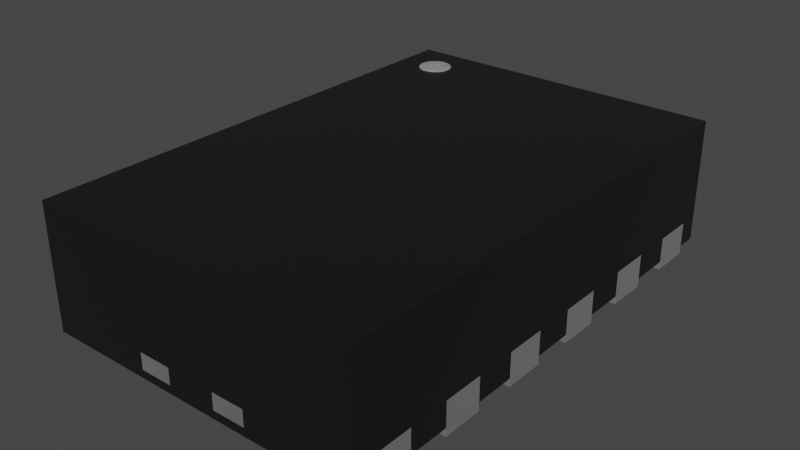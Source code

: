 # Source: WSON-12-1EP_2x3mm_P0.5mm.blend  (saved by Blender 3.2.14; exported with 4.5.12 LTS)
import bpy
from mathutils import Matrix  # noqa: F401  (used for matrix-valued properties, if any)

bpy.ops.wm.read_factory_settings(use_empty=True)
scene = bpy.context.scene
scene.name = 'Scene'

# ---- collections
col_collection = bpy.data.collections.new('Collection'); scene.collection.children.link(col_collection)

# ---- materials (node trees are filled in below, after node groups)
mat_plastic_chip = bpy.data.materials.new('plastic_chip')
mat_plastic_chip.preview_render_type = 'CUBE'
mat_metal_pins = bpy.data.materials.new('metal_pins')
mat_metal_pins.preview_render_type = 'CUBE'
mat_white_markings = bpy.data.materials.new('white_markings')
mat_white_markings.preview_render_type = 'FLAT'

# ---- material node trees
mat_plastic_chip.use_nodes = True; mat_plastic_chip.node_tree.nodes.clear()
_N = mat_plastic_chip.node_tree.nodes; _L = mat_plastic_chip.node_tree.links
n0 = _N.new('ShaderNodeBsdfPrincipled'); n0.name = 'Principled BSDF'; n0.location = (10, 300)
n0.distribution = 'GGX'
n0.subsurface_method = 'BURLEY'
n0.inputs[0].default_value = (0.009312, 0.009312, 0.009312, 1.0)
n0.inputs[1].default_value = 0.1372
n0.inputs[2].default_value = 0.3706
n0.inputs[3].default_value = 1.45
n0.inputs[27].default_value = (0.0, 0.0, 0.0, 1.0)
n0.inputs[28].default_value = 1.0
n1 = _N.new('ShaderNodeOutputMaterial'); n1.name = 'Material Output'; n1.location = (300, 300)
n2 = _N.new('ShaderNodeTexNoise'); n2.name = 'Noise Texture'; n2.location = (-893, 54)
n2.inputs[2].default_value = 200.0
n2.inputs[3].default_value = 3.6
n2.inputs[4].default_value = 0.8375
n3 = _N.new('ShaderNodeBump'); n3.name = 'Bump'; n3.location = (-604, -53)
n3.inputs[0].default_value = 0.08
n3.inputs[1].default_value = 1.0
n3.inputs[2].default_value = 1.0
_L.new(n0.outputs[0], n1.inputs[0])
_L.new(n2.outputs[0], n3.inputs[3])
_L.new(n3.outputs[0], n0.inputs[5])
n1.is_active_output = True
mat_metal_pins.use_nodes = True; mat_metal_pins.node_tree.nodes.clear()
_N = mat_metal_pins.node_tree.nodes; _L = mat_metal_pins.node_tree.links
n0 = _N.new('ShaderNodeMapping'); n0.name = 'Mapping'; n0.location = (-1447, -91)
n0.inputs[3].default_value = (4.8, 1.2, 1.1)
n1 = _N.new('ShaderNodeBsdfPrincipled'); n1.name = 'Principled BSDF'; n1.location = (-560, 254)
n1.distribution = 'GGX'
n1.subsurface_method = 'BURLEY'
n1.inputs[1].default_value = 0.7818
n1.inputs[2].default_value = 0.2886
n1.inputs[3].default_value = 1.45
n1.inputs[13].default_value = 0.0
n1.inputs[27].default_value = (0.0, 0.0, 0.0, 1.0)
n1.inputs[28].default_value = 1.0
n2 = _N.new('ShaderNodeOutputMaterial'); n2.name = 'Material Output.002'; n2.location = (-205, 253)
n2.width = 213
n3 = _N.new('ShaderNodeTexNoise'); n3.name = 'Noise Texture.002'; n3.location = (-1228, -73)
n3.inputs[2].default_value = 0.1
n3.inputs[3].default_value = 7.0
n3.inputs[4].default_value = 0.6
n3.inputs[8].default_value = 0.4
n4 = _N.new('ShaderNodeTexCoord'); n4.name = 'Texture Coordinate'; n4.location = (-1636, -116)
n5 = _N.new('ShaderNodeMix'); n5.name = 'Mix.001'; n5.location = (-921, 45)
n5.data_type = 'RGBA'
n5.inputs[6].default_value = (0.9398, 0.9547, 1.0, 1.0)
n5.inputs[7].default_value = (0.13, 0.1259, 0.1359, 1.0)
n6 = _N.new('ShaderNodeBump'); n6.name = 'Bump.001'; n6.location = (-1001, -227)
n6.inputs[0].default_value = 0.05
n6.inputs[1].default_value = 0.01
n6.inputs[2].default_value = 1.0
_L.new(n1.outputs[0], n2.inputs[0])
_L.new(n3.outputs[0], n6.inputs[3])
_L.new(n0.outputs[0], n3.inputs[0])
_L.new(n3.outputs[0], n5.inputs[0])
_L.new(n4.outputs[3], n0.inputs[0])
_L.new(n5.outputs[2], n1.inputs[0])
_L.new(n6.outputs[0], n1.inputs[5])
n2.is_active_output = True
mat_white_markings.use_nodes = True; mat_white_markings.node_tree.nodes.clear()
_N = mat_white_markings.node_tree.nodes; _L = mat_white_markings.node_tree.links
n0 = _N.new('ShaderNodeOutputMaterial'); n0.name = 'Material Output'; n0.location = (300, 300)
n1 = _N.new('ShaderNodeBsdfPrincipled'); n1.name = 'Principled BSDF'; n1.location = (-34, 272)
n1.distribution = 'GGX'
n1.subsurface_method = 'BURLEY'
n1.inputs[1].default_value = 0.02
n1.inputs[2].default_value = 0.4636
n1.inputs[3].default_value = 1.4
n1.inputs[8].default_value = 1.0
n1.inputs[10].default_value = 0.3682
n1.inputs[13].default_value = 0.6591
n1.inputs[18].default_value = 0.2318
n1.inputs[20].default_value = 0.6709
n1.inputs[24].default_value = 0.1191
n1.inputs[27].default_value = (0.0, 0.0, 0.0, 1.0)
n1.inputs[28].default_value = 1.0
n2 = _N.new('ShaderNodeMapping'); n2.name = 'Mapping'; n2.location = (-1010, 265)
n2.inputs[3].default_value = (3.0, 1.0, 1.0)
n3 = _N.new('ShaderNodeTexCoord'); n3.name = 'Texture Coordinate'; n3.location = (-1250, 180)
n4 = _N.new('ShaderNodeBump'); n4.name = 'Bump'; n4.location = (-376, -99)
n4.inputs[0].default_value = 0.05
n4.inputs[1].default_value = 1.0
n4.inputs[2].default_value = 1.0
n5 = _N.new('ShaderNodeTexNoise'); n5.name = 'Noise Texture'; n5.location = (-662, 176)
n5.inputs[2].default_value = 88.0
n5.inputs[3].default_value = 10.8
n5.inputs[4].default_value = 0.9167
n5.inputs[8].default_value = 1.6
n6 = _N.new('ShaderNodeValToRGB'); n6.name = 'ColorRamp'; n6.location = (-354, 186)
while len(n6.color_ramp.elements) > 1: n6.color_ramp.elements.remove(n6.color_ramp.elements[-1])
n6.color_ramp.elements[0].position = 0.0; n6.color_ramp.elements[0].color = (0.2596, 0.2596, 0.2596, 1.0)
_e = n6.color_ramp.elements.new(1.0); _e.color = (0.6303, 0.6303, 0.6303, 1.0)
n7 = _N.new('ShaderNodeMix'); n7.name = 'Mix'; n7.location = (-204, 152)
n7.data_type = 'RGBA'
n7.inputs[0].default_value = 0.3682
n7.inputs[7].default_value = (0.2525, 0.2525, 0.2525, 1.0)
_L.new(n5.outputs[0], n6.inputs[0])
_L.new(n1.outputs[0], n0.inputs[0])
_L.new(n3.outputs[2], n2.inputs[0])
_L.new(n2.outputs[0], n5.inputs[0])
_L.new(n5.outputs[0], n4.inputs[3])
_L.new(n4.outputs[0], n1.inputs[5])
_L.new(n6.outputs[0], n7.inputs[6])
_L.new(n7.outputs[2], n1.inputs[0])
n0.is_active_output = True

# ---- world
world_world = bpy.data.worlds.new('World'); scene.world = world_world
world_world.use_nodes = True; world_world.node_tree.nodes.clear()
_N = world_world.node_tree.nodes; _L = world_world.node_tree.links
n0 = _N.new('ShaderNodeOutputWorld'); n0.name = 'World Output'; n0.location = (300, 300)
n1 = _N.new('ShaderNodeBackground'); n1.name = 'Background'; n1.location = (10, 300)
n1.inputs[0].default_value = (0.05088, 0.05088, 0.05088, 1.0)
_L.new(n1.outputs[0], n0.inputs[0])
n0.is_active_output = True
world_world.color = (0.05088, 0.05088, 0.05088)
world_world.use_sun_shadow = False
world_world.sun_shadow_jitter_overblur = 0.0

# ---- meshes
me_shape_9_indexedfaceset = bpy.data.meshes.new('SHAPE_9_IndexedFaceSet')
me_shape_9_indexedfaceset.from_pydata([(-0.5, -1.325, 0.1), (-1.0, -1.125, 0.2), (-0.3, 1.325, 0.1), (1.0, 1.125, 0.2), (0.7, 1.125, 0.2), (1.0, 1.375, 0.2), (0.7, 0.625, 0.2), (0.7, 0.125, 0.2), (0.7, 0.375, 0.2), (1.0, 0.375, 0.2), (1.0, -0.125, 0.2), (0.7, -0.875, 0.2), (0.7, -1.125, 0.2), (0.7, -1.375, 0.2), (1.0, -1.375, 0.2), (-0.7, -1.125, 0.2), (-0.7, -1.375, 0.2), (-0.7, -0.875, 0.2), (-0.7, -0.625, 0.2), (-1.0, -0.875, 0.2), (-0.7, -0.125, 0.2), (-1.0, -0.125, 0.2), (-1.0, -0.375, 0.2), (-1.0, 0.125, 0.2), (-1.0, 0.375, 0.2), (-0.7, 0.125, 0.2), (-0.7, 1.375, 0.2), (-0.7, 1.125, 0.2), (-1.0, 1.375, 0.2), (-0.15, 1.375, 0.1), (-0.35, 1.5, 0.2), (0.5, 1.325, -2.58e-07), (-0.3, 1.325, -2.58e-07), (-0.5, 1.125, 0.1), (-0.5, -1.325, 2.58e-07), (0.5, -1.325, 0.1), (-0.5, 1.125, -2.19e-07), (0.5, -1.325, 2.58e-07), (-0.15, -1.5, 0.2), (-0.35, -1.5, 0.2), (0.35, 1.5, 0.1), (0.35, -1.5, 0.2), (-0.15, -1.5, 0.1), (0.35, 1.5, 0.2), (0.15, -1.5, 0.1), (0.35, -1.5, 0.1), (0.15, 1.5, 0.2), (-1.0, 1.375, -2.677e-07), (-1.0, 1.125, -2.19e-07), (-0.7, 1.375, -2.677e-07), (-0.7, 1.125, -2.19e-07), (-1.0, 1.125, 0.2), (-1.0, 0.625, -1.217e-07), (-0.7, 0.625, -1.217e-07), (-0.7, 0.875, -1.704e-07), (-1.0, 0.625, 0.2), (-1.0, 0.875, -1.704e-07), (-1.0, 0.875, 0.2), (-0.7, 0.875, 0.2), (-0.7, 0.625, 0.2), (-0.7, 0.125, -2.434e-08), (-1.0, 0.125, -2.434e-08), (-1.0, 0.375, -7.302e-08), (-0.7, 0.375, 0.2), (-0.7, 0.375, -7.302e-08), (-1.0, -0.125, 2.434e-08), (-0.7, -0.375, 7.302e-08), (-1.0, -0.375, 7.302e-08), (-0.7, -0.125, 2.434e-08), (-0.7, -0.375, 0.2), (-1.0, -0.625, 1.217e-07), (-1.0, -0.625, 0.2), (-0.7, -0.625, 1.217e-07), (-0.7, -0.875, 1.704e-07), (-1.0, -0.875, 1.704e-07), (1.0, 1.125, -2.19e-07), (0.7, 1.125, -2.19e-07), (1.0, 1.375, -2.677e-07), (0.7, 1.375, -2.677e-07), (0.7, 1.375, 0.2), (0.7, 0.625, -1.217e-07), (1.0, 0.875, -1.704e-07), (1.0, 0.875, 0.2), (1.0, 0.625, -1.217e-07), (0.7, 0.875, -1.704e-07), (0.7, 0.875, 0.2), (1.0, 0.625, 0.2), (1.0, 0.125, -2.434e-08), (0.7, 0.125, -2.434e-08), (1.0, 0.125, 0.2), (0.7, 0.375, -7.302e-08), (1.0, 0.375, -7.302e-08), (1.0, -0.375, 7.302e-08), (1.0, -0.375, 0.2), (0.7, -0.375, 7.302e-08), (0.7, -0.125, 2.434e-08), (0.7, -0.375, 0.2), (1.0, -0.125, 2.434e-08), (0.7, -0.125, 0.2), (0.7, -0.875, 1.704e-07), (1.0, -0.625, 1.217e-07), (1.0, -0.875, 1.704e-07), (1.0, -0.875, 0.2), (0.7, -0.625, 1.217e-07), (1.0, -0.625, 0.2), (0.7, -0.625, 0.2), (-0.7, -1.375, 2.677e-07), (-1.0, -1.125, 2.19e-07), (-0.7, -1.125, 2.19e-07), (-1.0, -1.375, 2.677e-07), (-1.0, -1.375, 0.2), (1.0, -1.125, 2.19e-07), (1.0, -1.375, 2.677e-07), (0.7, -1.375, 2.677e-07), (0.7, -1.125, 2.19e-07), (1.0, -1.125, 0.2), (-0.35, -1.5, 0.1), (-1.0, 1.5, 0.05), (-0.7, 1.375, 0.05), (-0.7, 1.125, 0.05), (-1.0, 0.875, 0.05), (-0.7, 0.875, 0.05), (-0.7, -0.375, 0.05), (-1.0, -1.375, 0.05), (-1.0, -1.5, 0.05), (0.7, -0.875, 0.05), (0.7, -0.625, 0.05), (1.0, 0.125, 0.05), (0.7, 1.125, 0.05), (1.0, 1.375, 0.05), (-0.5, -1.325, 0.05), (-0.3, 1.325, 0.05), (0.5, -1.325, 0.05), (-1.0, 1.375, 0.05), (-1.0, 1.125, 0.05), (-1.0, -0.125, 0.05), (-1.0, -0.625, 0.05), (-1.0, -0.875, 0.05), (-1.0, -1.125, 0.05), (-1.0, -1.125, 0.2), (-1.0, 1.5, 0.8), (1.0, 1.5, 0.8), (0.15, 1.5, 0.2), (1.0, -1.125, 0.05), (1.0, -0.625, 0.05), (1.0, 1.5, 0.05), (1.0, -1.5, 0.05), (0.35, -1.5, 0.1), (-1.0, -1.5, 0.8), (1.0, -1.5, 0.8), (-0.5, 1.125, 0.05), (-0.3, 1.325, 0.1), (0.5, 1.325, 0.05), (0.35, -1.5, 0.2), (0.7, 1.375, 0.05), (1.0, 1.125, 0.05), (1.0, 1.125, 0.2), (0.7, 1.125, 0.2), (1.0, 1.375, 0.2), (1.0, 0.875, 0.05), (0.7, 0.875, 0.05), (0.7, 0.625, 0.05), (1.0, 0.625, 0.05), (0.7, 0.625, 0.2), (1.0, 0.375, 0.05), (0.7, 0.375, 0.05), (0.7, 0.125, 0.05), (0.7, 0.125, 0.2), (0.7, 0.375, 0.2), (1.0, 0.375, 0.2), (1.0, -0.125, 0.05), (0.7, -0.125, 0.05), (0.7, -0.375, 0.05), (1.0, -0.375, 0.05), (1.0, -0.125, 0.2), (1.0, -0.875, 0.05), (0.7, -0.875, 0.2), (0.7, -1.125, 0.05), (0.7, -1.125, 0.2), (0.7, -1.375, 0.2), (0.7, -1.375, 0.05), (1.0, -1.375, 0.05), (1.0, -1.375, 0.2), (-0.7, -1.375, 0.05), (-0.7, -1.125, 0.05), (-0.7, -1.125, 0.2), (-0.7, -1.375, 0.2), (-0.7, -0.875, 0.05), (-0.7, -0.875, 0.2), (-0.7, -0.625, 0.05), (-0.7, -0.625, 0.2), (-1.0, -0.875, 0.2), (-1.0, -0.375, 0.05), (-0.7, -0.125, 0.2), (-0.7, -0.125, 0.05), (-1.0, -0.125, 0.2), (-1.0, -0.375, 0.2), (-0.7, 0.125, 0.05), (-1.0, 0.125, 0.05), (-1.0, 0.125, 0.2), (-0.7, 0.375, 0.05), (-1.0, 0.375, 0.05), (-1.0, 0.375, 0.2), (-0.7, 0.125, 0.2), (-1.0, 0.625, 0.05), (-0.7, 0.625, 0.05), (-0.7, 1.375, 0.2), (-0.7, 1.125, 0.2), (-1.0, 1.375, 0.2), (0.35, 1.5, 0.1), (-0.15, 1.5, 0.1), (-0.35, 1.5, 0.1), (0.5, -1.325, 0.1), (-0.35, 1.5, 0.2), (0.15, 1.5, 0.1), (-1.0, 1.125, 0.2), (-1.0, 0.625, 0.2), (-1.0, 0.875, 0.2), (-0.7, 0.875, 0.2), (-0.7, 0.625, 0.2), (-0.7, 0.375, 0.2), (-0.7, -0.375, 0.2), (-1.0, -0.625, 0.2), (0.7, 1.375, 0.2), (1.0, 0.875, 0.2), (0.7, 0.875, 0.2), (1.0, 0.625, 0.2), (1.0, 0.125, 0.2), (1.0, -0.375, 0.2), (0.7, -0.375, 0.2), (0.7, -0.125, 0.2), (1.0, -0.875, 0.2), (1.0, -0.625, 0.2), (0.7, -0.625, 0.2), (-1.0, -1.375, 0.2), (1.0, -1.125, 0.2), (-0.5, -1.325, 0.1), (0.15, -1.5, 0.1), (0.15, -1.5, 0.2), (0.35, -1.375, 0.2), (0.55, -1.375, 0.2), (0.35, 1.5, 0.2), (-0.55, 1.375, 0.2), (-0.15, -1.5, 0.1), (-0.35, -1.375, 0.2), (-0.35, -1.375, 0.1), (-0.55, 1.375, 0.1), (-0.55, -1.375, 0.2), (0.55, 1.375, 0.1), (-0.35, 1.375, 0.1), (0.35, 1.375, 0.1), (0.55, 1.375, 0.2), (0.15, -1.375, 0.1), (-0.15, 1.5, 0.2), (-0.15, 1.375, 0.2), (-0.15, 1.375, 0.1), (-0.5, 1.125, 0.1), (0.5, 1.325, 0.1), (0.15, -1.375, 0.2), (-0.15, -1.375, 0.1), (-0.35, -1.5, 0.2), (0.35, 1.375, 0.2), (0.35, -1.375, 0.1), (-0.15, -1.375, 0.2), (-0.15, -1.5, 0.2), (-0.55, -1.375, 0.1), (0.15, 1.375, 0.2), (-0.35, 1.375, 0.2), (0.15, 1.375, 0.1), (0.55, -1.375, 0.1), (-0.35, -1.5, 0.1), (0.15, -1.5, 0.2), (0.35, -1.375, 0.2), (0.55, -1.375, 0.2), (-0.55, 1.375, 0.2), (-0.35, -1.375, 0.2), (-0.35, -1.375, 0.1), (-0.55, 1.375, 0.1), (-0.55, -1.375, 0.2), (0.55, 1.375, 0.1), (-0.35, 1.375, 0.1), (0.35, 1.375, 0.1), (0.55, 1.375, 0.2), (0.15, -1.375, 0.1), (-0.15, 1.5, 0.2), (-0.15, 1.375, 0.2), (-0.15, 1.5, 0.1), (-0.35, 1.5, 0.1), (0.5, 1.325, 0.1), (0.15, -1.375, 0.2), (-0.15, -1.375, 0.1), (0.35, 1.375, 0.2), (0.35, -1.375, 0.1), (-0.15, -1.375, 0.2), (-0.55, -1.375, 0.1), (0.15, 1.375, 0.2), (-0.35, 1.375, 0.2), (0.15, 1.375, 0.1), (0.15, 1.5, 0.1), (0.55, -1.375, 0.1), (-0.75, 1.35, 0.605), (-0.75, 1.35, 0.805), (-0.7305, 1.348, 0.605), (-0.7305, 1.348, 0.805), (-0.7117, 1.342, 0.605), (-0.7117, 1.342, 0.805), (-0.6944, 1.333, 0.605), (-0.6944, 1.333, 0.805), (-0.6793, 1.321, 0.605), (-0.6793, 1.321, 0.805), (-0.6669, 1.306, 0.605), (-0.6669, 1.306, 0.805), (-0.6576, 1.288, 0.605), (-0.6576, 1.288, 0.805), (-0.6519, 1.27, 0.605), (-0.6519, 1.27, 0.805), (-0.65, 1.25, 0.605), (-0.65, 1.25, 0.805), (-0.6519, 1.23, 0.605), (-0.6519, 1.23, 0.805), (-0.6576, 1.212, 0.605), (-0.6576, 1.212, 0.805), (-0.6669, 1.194, 0.605), (-0.6669, 1.194, 0.805), (-0.6793, 1.179, 0.605), (-0.6793, 1.179, 0.805), (-0.6944, 1.167, 0.605), (-0.6944, 1.167, 0.805), (-0.7117, 1.158, 0.605), (-0.7117, 1.158, 0.805), (-0.7305, 1.152, 0.605), (-0.7305, 1.152, 0.805), (-0.75, 1.15, 0.605), (-0.75, 1.15, 0.805), (-0.7695, 1.152, 0.605), (-0.7695, 1.152, 0.805), (-0.7883, 1.158, 0.605), (-0.7883, 1.158, 0.805), (-0.8056, 1.167, 0.605), (-0.8056, 1.167, 0.805), (-0.8207, 1.179, 0.605), (-0.8207, 1.179, 0.805), (-0.8331, 1.194, 0.605), (-0.8331, 1.194, 0.805), (-0.8424, 1.212, 0.605), (-0.8424, 1.212, 0.805), (-0.8481, 1.23, 0.605), (-0.8481, 1.23, 0.805), (-0.85, 1.25, 0.605), (-0.85, 1.25, 0.805), (-0.8481, 1.27, 0.605), (-0.8481, 1.27, 0.805), (-0.8424, 1.288, 0.605), (-0.8424, 1.288, 0.805), (-0.8331, 1.306, 0.605), (-0.8331, 1.306, 0.805), (-0.8207, 1.321, 0.605), (-0.8207, 1.321, 0.805), (-0.8056, 1.333, 0.605), (-0.8056, 1.333, 0.805), (-0.7883, 1.342, 0.605), (-0.7883, 1.342, 0.805), (-0.7695, 1.348, 0.605), (-0.7695, 1.348, 0.805)], [], [(284, 285, 29), (49, 50, 48, 47), (37, 31, 288, 35), (137, 138, 139, 191), (54, 53, 52, 56), (47, 48, 51, 28), (44, 45, 41, 271), (31, 36, 32), (42, 38, 39, 270), (34, 37, 35, 0), (49, 47, 28, 26), (50, 49, 26, 27), (48, 50, 27, 51), (77, 5, 3, 75), (54, 56, 57, 58), (72, 70, 71, 18), (53, 54, 58, 59), (52, 53, 59, 55), (65, 67, 22, 21), (64, 60, 61, 62), (64, 62, 24, 63), (88, 7, 8, 90), (61, 60, 25, 23), (122, 221, 193, 194), (68, 66, 67, 65), (68, 65, 21, 20), (66, 68, 20, 69), (67, 66, 69, 22), (81, 82, 86, 83), (72, 73, 74, 70), (74, 73, 17, 19), (111, 115, 14, 112), (31, 32, 2, 288), (100, 104, 102, 101), (78, 77, 75, 76), (75, 3, 4, 76), (76, 4, 79, 78), (78, 79, 5, 77), (107, 109, 110, 1), (84, 81, 83, 80), (83, 86, 6, 80), (97, 10, 93, 92), (84, 85, 82, 81), (70, 74, 19, 71), (90, 91, 87, 88), (91, 9, 89, 87), (87, 89, 7, 88), (90, 8, 9, 91), (230, 174, 228, 229), (95, 97, 92, 94), (92, 93, 96, 94), (73, 72, 18, 17), (94, 96, 98, 95), (95, 98, 10, 97), (103, 100, 101, 99), (101, 102, 11, 99), (99, 11, 105, 103), (103, 105, 104, 100), (33, 2, 32, 36), (108, 106, 109, 107), (108, 107, 1, 15), (106, 108, 15, 16), (109, 106, 16, 110), (113, 13, 12, 114), (114, 111, 112, 113), (112, 14, 13, 113), (198, 135, 195, 199), (114, 12, 115, 111), (119, 121, 120, 134), (205, 200, 201, 204), (183, 124, 123), (130, 124, 183), (184, 130, 183), (175, 143, 177, 125), (187, 130, 184), (187, 184, 138, 137), (122, 189, 136, 192), (146, 130, 132), (146, 124, 130), (146, 132, 180), (177, 180, 132), (181, 146, 180), (125, 177, 132), (197, 194, 135, 198), (173, 144, 126, 172), (127, 170, 171, 166), (150, 205, 121), (150, 121, 119), (118, 133, 117), (118, 150, 119), (131, 118, 117), (131, 150, 118), (162, 164, 165, 161), (160, 128, 155, 159), (152, 128, 160), (154, 128, 152), (214, 210, 253, 142), (145, 129, 154), (145, 154, 117), (154, 152, 117), (152, 131, 117), (130, 205, 150), (130, 200, 205), (130, 197, 200), (130, 194, 197), (130, 122, 194), (130, 189, 122), (130, 187, 189), (152, 125, 132), (152, 126, 125), (152, 172, 126), (152, 171, 172), (152, 166, 171), (152, 165, 166), (152, 161, 165), (152, 160, 161), (208, 117, 133), (140, 208, 215), (140, 117, 208), (159, 155, 156, 224), (217, 140, 215), (216, 140, 217), (164, 162, 226, 169), (298, 46, 43, 40), (202, 140, 216), (199, 140, 202), (192, 136, 222, 196), (144, 173, 228, 232), (143, 175, 231, 235), (234, 123, 124), (148, 195, 196), (148, 222, 191), (148, 139, 234), (148, 196, 222), (148, 191, 139), (148, 234, 124), (148, 140, 199), (148, 199, 195), (241, 141, 145), (241, 145, 209), (214, 209, 145), (142, 141, 241), (243, 237, 238, 264), (117, 213, 211), (117, 211, 210), (140, 253, 213), (140, 213, 117), (140, 141, 142), (140, 142, 253), (145, 117, 210), (145, 210, 214), (182, 146, 181), (149, 182, 235), (149, 146, 182), (134, 120, 217, 215), (231, 149, 235), (232, 149, 231), (128, 154, 223, 157), (228, 149, 232), (174, 149, 228), (161, 160, 225, 163), (31, 37, 34, 36), (286, 287, 30, 284), (125, 126, 233, 176), (158, 129, 145), (141, 227, 169), (141, 226, 224), (141, 156, 158), (141, 169, 226), (141, 224, 156), (141, 158, 145), (141, 149, 174), (141, 174, 227), (260, 148, 124), (260, 124, 116), (243, 116, 124), (264, 148, 260), (141, 140, 148, 149), (146, 153, 147), (146, 147, 237), (149, 238, 153), (149, 153, 146), (149, 148, 264), (149, 264, 238), (124, 146, 237), (124, 237, 243), (190, 188, 191, 222), (152, 257, 151, 131), (131, 151, 256, 150), (130, 236, 212, 132), (132, 212, 257, 152), (150, 256, 236, 130), (166, 165, 168, 167), (154, 129, 158, 223), (155, 128, 157, 156), (180, 177, 178, 179), (223, 158, 156, 157), (160, 159, 224, 225), (162, 161, 163, 226), (205, 219, 218, 121), (225, 224, 226, 163), (165, 164, 169, 168), (127, 166, 167, 227), (172, 171, 230, 229), (168, 169, 227, 167), (171, 170, 174, 230), (173, 172, 229, 228), (197, 203, 220, 200), (126, 144, 232, 233), (56, 52, 55, 57), (175, 125, 176, 231), (187, 188, 190, 189), (233, 232, 231, 176), (177, 143, 235, 178), (181, 180, 179, 182), (183, 186, 185, 184), (178, 235, 182, 179), (123, 234, 186, 183), (184, 185, 139, 138), (119, 207, 206, 118), (185, 186, 234, 139), (137, 191, 188, 187), (189, 190, 222, 136), (204, 201, 202, 216), (192, 196, 221, 122), (200, 220, 202, 201), (194, 193, 195, 135), (80, 6, 85, 84), (193, 221, 196, 195), (198, 199, 203, 197), (220, 203, 199, 202), (60, 64, 63, 25), (204, 216, 219, 205), (121, 218, 217, 120), (0, 33, 36, 34), (218, 219, 216, 217), (134, 215, 207, 119), (118, 206, 208, 133), (170, 127, 227, 174), (206, 207, 215, 208), (62, 61, 23, 24), (246, 242, 247, 265), (245, 236, 265), (268, 250, 209, 214), (259, 236, 245), (259, 245, 116, 243), (212, 262, 269), (212, 252, 262), (256, 265, 236), (249, 246, 256), (151, 249, 256), (255, 249, 151), (257, 250, 268), (249, 255, 210, 211), (248, 257, 212), (248, 212, 269), (248, 250, 257), (246, 265, 256), (212, 236, 259), (212, 259, 252), (151, 257, 268), (151, 268, 255), (239, 153, 238, 258), (260, 244, 263, 264), (239, 261, 251, 240), (253, 254, 267, 213), (259, 243, 264, 263), (241, 261, 266, 142), (267, 244, 247, 242), (263, 254, 266, 258), (244, 267, 254, 263), (258, 266, 261, 239), (244, 260, 116, 245), (269, 240, 251, 248), (244, 245, 265, 247), (240, 269, 262, 239), (237, 147, 262, 252), (242, 246, 249, 267), (254, 255, 268, 266), (261, 250, 248, 251), (267, 249, 211, 213), (268, 214, 142, 266), (261, 241, 209, 250), (253, 210, 255), (238, 237, 252, 258), (239, 262, 147, 153), (258, 252, 259, 263), (277, 294, 278, 274), (276, 294, 0), (297, 298, 40, 281), (290, 276, 0), (290, 42, 270, 276), (35, 299, 292), (35, 292, 283), (33, 0, 294), (280, 33, 277), (2, 33, 280), (29, 2, 280), (288, 297, 281), (280, 287, 286, 29), (279, 35, 288), (279, 299, 35), (279, 288, 281), (277, 33, 294), (35, 290, 0), (35, 283, 290), (2, 297, 288), (2, 29, 297), (272, 289, 271, 41), (39, 38, 293, 275), (272, 273, 282, 291), (284, 30, 296, 285), (290, 293, 38, 42), (43, 46, 295, 291), (296, 274, 278, 275), (293, 289, 295, 285), (275, 293, 285, 296), (289, 272, 291, 295), (275, 276, 270, 39), (299, 279, 282, 273), (275, 278, 294, 276), (273, 272, 292, 299), (44, 283, 292, 45), (274, 296, 280, 277), (285, 295, 297, 29), (291, 282, 279, 281), (296, 30, 287, 280), (297, 295, 46, 298), (291, 281, 40, 43), (284, 29, 286), (271, 289, 283, 44), (272, 41, 45, 292), (289, 293, 290, 283), (12, 13, 14, 115), (102, 104, 105, 11), (93, 10, 98, 96), (9, 8, 7, 89), (86, 82, 85, 6), (3, 5, 79, 4), (110, 16, 15, 1), (19, 17, 18, 71), (22, 69, 20, 21), (23, 25, 63, 24), (59, 58, 57, 55), (27, 26, 28, 51), (300, 301, 303, 302), (302, 303, 305, 304), (304, 305, 307, 306), (306, 307, 309, 308), (308, 309, 311, 310), (310, 311, 313, 312), (312, 313, 315, 314), (314, 315, 317, 316), (316, 317, 319, 318), (318, 319, 321, 320), (320, 321, 323, 322), (322, 323, 325, 324), (324, 325, 327, 326), (326, 327, 329, 328), (328, 329, 331, 330), (330, 331, 333, 332), (332, 333, 335, 334), (334, 335, 337, 336), (336, 337, 339, 338), (338, 339, 341, 340), (340, 341, 343, 342), (342, 343, 345, 344), (344, 345, 347, 346), (346, 347, 349, 348), (348, 349, 351, 350), (350, 351, 353, 352), (352, 353, 355, 354), (354, 355, 357, 356), (356, 357, 359, 358), (358, 359, 361, 360), (303, 301, 363, 361, 359, 357, 355, 353, 351, 349, 347, 345, 343, 341, 339, 337, 335, 333, 331, 329, 327, 325, 323, 321, 319, 317, 315, 313, 311, 309, 307, 305), (360, 361, 363, 362), (362, 363, 301, 300), (300, 302, 304, 306, 308, 310, 312, 314, 316, 318, 320, 322, 324, 326, 328, 330, 332, 334, 336, 338, 340, 342, 344, 346, 348, 350, 352, 354, 356, 358, 360, 362)])
me_shape_9_indexedfaceset.polygons.foreach_set('use_smooth', [True] * 379)
me_shape_9_indexedfaceset.polygons.foreach_set('material_index', [1, 1, 1, 0, 1, 1, 1, 1, 1, 1, 1, 1, 1, 1, 1, 1, 1, 1, 1, 1, 1, 1, 1, 0, 1, 1, 1, 1, 1, 1, 1, 1, 1, 1, 1, 1, 1, 1, 1, 1, 1, 1, 1, 1, 1, 1, 1, 1, 0, 1, 1, 1, 1, 1, 1, 1, 1, 1, 1, 1, 1, 1, 1, 1, 1, 1, 0, 1, 0, 0, 0, 0, 0, 0, 0, 0, 0, 0, 0, 0, 0, 0, 0, 0, 0, 0, 0, 0, 0, 0, 0, 0, 0, 0, 0, 0, 0, 0, 0, 0, 0, 0, 0, 0, 0, 0, 0, 0, 0, 0, 0, 0, 0, 0, 0, 0, 0, 0, 0, 0, 0, 0, 0, 1, 0, 0, 0, 0, 0, 0, 0, 0, 0, 0, 0, 0, 0, 0, 0, 0, 0, 0, 0, 0, 0, 0, 0, 0, 0, 0, 0, 0, 0, 0, 0, 0, 0, 0, 0, 0, 0, 1, 1, 0, 0, 0, 0, 0, 0, 0, 0, 0, 0, 0, 0, 0, 0, 0, 0, 0, 0, 0, 0, 0, 0, 0, 0, 0, 0, 0, 0, 0, 0, 0, 0, 0, 0, 0, 0, 0, 0, 0, 0, 0, 0, 0, 0, 0, 0, 1, 0, 0, 0, 0, 0, 0, 0, 0, 0, 0, 0, 0, 0, 0, 0, 0, 0, 1, 0, 0, 0, 1, 0, 0, 1, 0, 0, 0, 0, 0, 1, 0, 0, 0, 0, 0, 0, 0, 0, 0, 0, 0, 0, 0, 0, 0, 0, 0, 0, 0, 0, 0, 0, 0, 0, 0, 0, 0, 0, 0, 0, 0, 0, 0, 0, 0, 0, 0, 0, 0, 0, 0, 0, 0, 0, 0, 0, 1, 1, 1, 1, 1, 1, 1, 1, 1, 1, 1, 1, 1, 1, 1, 1, 1, 1, 1, 1, 1, 1, 1, 1, 1, 1, 1, 1, 1, 1, 1, 1, 1, 1, 1, 1, 1, 1, 1, 1, 1, 1, 1, 1, 1, 1, 1, 1, 1, 1, 1, 1, 1, 1, 1, 1, 1, 1, 2, 2, 2, 2, 2, 2, 2, 2, 2, 2, 2, 2, 2, 2, 2, 2, 2, 2, 2, 2, 2, 2, 2, 2, 2, 2, 2, 2, 2, 2, 2, 2, 2, 2])
_k = set([(0, 33), (0, 34), (0, 35), (1, 15), (1, 107), (1, 110), (2, 32), (2, 33), (2, 288), (3, 4), (3, 5), (3, 75), (4, 76), (4, 79), (5, 77), (5, 79), (6, 80), (6, 85), (6, 86), (7, 8), (7, 88), (7, 89), (8, 9), (8, 90), (9, 89), (9, 91), (10, 93), (10, 97), (10, 98), (11, 99), (11, 102), (11, 105), (12, 13), (12, 114), (12, 115), (13, 14), (13, 113), (14, 112), (14, 115), (15, 16), (15, 108), (16, 106), (16, 110), (17, 18), (17, 19), (17, 73), (18, 71), (18, 72), (19, 71), (19, 74), (20, 21), (20, 68), (20, 69), (21, 22), (21, 65), (22, 67), (22, 69), (23, 24), (23, 25), (23, 61), (24, 62), (24, 63), (25, 60), (25, 63), (26, 27), (26, 28), (26, 49), (27, 50), (27, 51), (28, 47), (28, 51), (29, 285), (29, 286), (29, 297), (30, 284), (30, 287), (30, 296), (31, 32), (31, 37), (31, 288), (32, 36), (33, 36), (34, 36), (34, 37), (35, 37), (35, 288), (38, 39), (38, 42), (38, 293), (39, 270), (39, 275), (40, 43), (40, 281), (40, 298), (41, 45), (41, 271), (41, 272), (42, 270), (42, 290), (43, 46), (43, 291), (44, 45), (44, 271), (44, 283), (45, 292), (46, 295), (46, 298), (47, 48), (47, 49), (48, 50), (48, 51), (49, 50), (52, 53), (52, 55), (52, 56), (53, 54), (53, 59), (54, 56), (54, 58), (55, 57), (55, 59), (56, 57), (57, 58), (58, 59), (60, 61), (60, 64), (61, 62), (62, 64), (63, 64), (65, 67), (65, 68), (66, 67), (66, 68), (66, 69), (70, 71), (70, 72), (70, 74), (72, 73), (73, 74), (75, 76), (75, 77), (76, 78), (77, 78), (78, 79), (80, 83), (80, 84), (81, 82), (81, 83), (81, 84), (82, 85), (82, 86), (83, 86), (84, 85), (87, 88), (87, 89), (87, 91), (88, 90), (90, 91), (92, 93), (92, 94), (92, 97), (93, 96), (94, 95), (94, 96), (95, 97), (95, 98), (96, 98), (99, 101), (99, 103), (100, 101), (100, 103), (100, 104), (101, 102), (102, 104), (103, 105), (104, 105), (106, 108), (106, 109), (107, 108), (107, 109), (109, 110), (111, 112), (111, 114), (111, 115), (112, 113), (113, 114), (116, 243), (116, 245), (116, 260), (117, 133), (117, 140), (117, 145), (118, 119), (118, 133), (118, 206), (119, 134), (119, 207), (120, 121), (120, 134), (120, 217), (121, 205), (121, 218), (122, 192), (122, 194), (122, 221), (123, 124), (123, 183), (123, 234), (124, 146), (124, 148), (125, 126), (125, 175), (125, 176), (126, 144), (126, 233), (127, 166), (127, 170), (127, 227), (128, 154), (128, 155), (128, 157), (129, 145), (129, 154), (129, 158), (130, 132), (130, 150), (130, 236), (131, 150), (131, 151), (131, 152), (132, 152), (132, 212), (133, 208), (134, 215), (135, 194), (135, 195), (135, 198), (136, 189), (136, 192), (136, 222), (137, 138), (137, 187), (137, 191), (138, 139), (138, 184), (139, 185), (139, 234), (140, 141), (140, 148), (141, 145), (141, 149), (142, 214), (142, 241), (142, 266), (143, 175), (143, 177), (143, 235), (144, 173), (144, 232), (146, 149), (146, 181), (147, 153), (147, 237), (147, 262), (148, 149), (150, 256), (151, 256), (151, 257), (152, 257), (153, 238), (153, 239), (154, 223), (155, 156), (155, 159), (156, 157), (156, 158), (157, 223), (158, 223), (159, 160), (159, 224), (160, 161), (160, 225), (161, 162), (161, 163), (162, 164), (162, 226), (163, 225), (163, 226), (164, 165), (164, 169), (165, 166), (165, 168), (166, 167), (167, 168), (167, 227), (168, 169), (169, 227), (170, 171), (170, 174), (171, 172), (171, 230), (172, 173), (172, 229), (173, 228), (174, 228), (174, 230), (175, 231), (176, 231), (176, 233), (177, 178), (177, 180), (178, 179), (178, 235), (179, 180), (179, 182), (180, 181), (181, 182), (182, 235), (183, 184), (183, 186), (184, 185), (185, 186), (186, 234), (187, 188), (187, 189), (188, 190), (188, 191), (189, 190), (190, 222), (191, 222), (192, 196), (193, 194), (193, 195), (193, 221), (195, 196), (196, 221), (197, 198), (197, 200), (197, 203), (198, 199), (199, 202), (199, 203), (200, 201), (200, 220), (201, 202), (201, 204), (202, 220), (203, 220), (204, 205), (204, 216), (205, 219), (206, 207), (206, 208), (207, 215), (208, 215), (209, 214), (209, 241), (209, 250), (210, 211), (210, 253), (210, 255), (211, 213), (211, 249), (212, 236), (212, 257), (213, 253), (213, 267), (214, 268), (216, 217), (216, 219), (217, 218), (218, 219), (224, 225), (224, 226), (228, 229), (229, 230), (231, 232), (232, 233), (236, 256), (237, 238), (237, 252), (238, 258), (239, 240), (239, 262), (240, 251), (240, 269), (241, 261), (242, 246), (242, 247), (242, 267), (243, 259), (243, 264), (244, 245), (244, 247), (244, 260), (245, 265), (246, 249), (246, 265), (247, 265), (248, 250), (248, 251), (248, 269), (249, 267), (250, 261), (251, 261), (252, 258), (252, 259), (254, 266), (255, 268), (258, 263), (259, 263), (260, 264), (262, 269), (263, 264), (266, 268), (270, 276), (271, 289), (272, 273), (272, 292), (273, 282), (273, 299), (274, 277), (274, 278), (274, 296), (275, 276), (275, 278), (276, 294), (277, 280), (277, 294), (278, 294), (279, 281), (279, 282), (279, 299), (280, 287), (280, 296), (281, 291), (282, 291), (283, 289), (283, 290), (284, 285), (284, 286), (285, 295), (286, 287), (289, 293), (290, 293), (292, 299), (295, 297), (297, 298), (300, 302), (300, 362), (301, 303), (301, 363), (302, 304), (303, 305), (304, 306), (305, 307), (306, 308), (307, 309), (308, 310), (309, 311), (310, 312), (311, 313), (312, 314), (313, 315), (314, 316), (315, 317), (316, 318), (317, 319), (318, 320), (319, 321), (320, 322), (321, 323), (322, 324), (323, 325), (324, 326), (325, 327), (326, 328), (327, 329), (328, 330), (329, 331), (330, 332), (331, 333), (332, 334), (333, 335), (334, 336), (335, 337), (336, 338), (337, 339), (338, 340), (339, 341), (340, 342), (341, 343), (342, 344), (343, 345), (344, 346), (345, 347), (346, 348), (347, 349), (348, 350), (349, 351), (350, 352), (351, 353), (352, 354), (353, 355), (354, 356), (355, 357), (356, 358), (357, 359), (358, 360), (359, 361), (360, 362), (361, 363)])
me_shape_9_indexedfaceset.attributes.new('sharp_edge', 'BOOLEAN', 'EDGE').data.foreach_set('value', [ (min(e.vertices), max(e.vertices)) in _k for e in me_shape_9_indexedfaceset.edges])
_uv = me_shape_9_indexedfaceset.uv_layers.new(name='UVMap')
_uv.uv.foreach_set('vector', [0.9548, 0.501, 0.9131, 0.501, 0.9131, 0.4677, 0.291, 0.9131, 0.291, 0.8298, 0.191, 0.8298, 0.191, 0.9131, 0.01313, 0.4344, 0.8965, 0.4344, 0.8965, 0.4677, 0.01313, 0.4677, 0.1631, 0.451, 0.0798, 0.451, 0.0798, 0.501, 0.1631, 0.501, 0.291, 0.7465, 0.291, 0.6631, 0.191, 0.6631, 0.191, 0.7465, 0.9131, 0.4344, 0.8298, 0.4344, 0.8298, 0.501, 0.9131, 0.501, 0.5743, 0.4677, 0.641, 0.4677, 0.641, 0.501, 0.5743, 0.501, 0.691, 0.8965, 0.3577, 0.8298, 0.4243, 0.8965, 0.4743, 0.4677, 0.4743, 0.501, 0.4077, 0.501, 0.4077, 0.4677, 0.3577, 0.4344, 0.691, 0.4344, 0.691, 0.4677, 0.3577, 0.4677, 0.291, 0.4344, 0.191, 0.4344, 0.191, 0.501, 0.291, 0.501, 0.8298, 0.4344, 0.9131, 0.4344, 0.9131, 0.501, 0.8298, 0.501, 0.191, 0.4344, 0.291, 0.4344, 0.291, 0.501, 0.191, 0.501, 0.9131, 0.4344, 0.9131, 0.501, 0.8298, 0.501, 0.8298, 0.4344, 0.291, 0.4344, 0.191, 0.4344, 0.191, 0.501, 0.291, 0.501, 0.291, 0.4344, 0.191, 0.4344, 0.191, 0.501, 0.291, 0.501, 0.6631, 0.4344, 0.7465, 0.4344, 0.7465, 0.501, 0.6631, 0.501, 0.191, 0.4344, 0.291, 0.4344, 0.291, 0.501, 0.191, 0.501, 0.4131, 0.4344, 0.3298, 0.4344, 0.3298, 0.501, 0.4131, 0.501, 0.291, 0.5798, 0.291, 0.4965, 0.191, 0.4965, 0.191, 0.5798, 0.291, 0.4344, 0.191, 0.4344, 0.191, 0.501, 0.291, 0.501, 0.4965, 0.4344, 0.4965, 0.501, 0.5798, 0.501, 0.5798, 0.4344, 0.191, 0.4344, 0.291, 0.4344, 0.291, 0.501, 0.191, 0.501, 0.3298, 0.451, 0.3298, 0.501, 0.4131, 0.501, 0.4131, 0.451, 0.291, 0.4131, 0.291, 0.3298, 0.191, 0.3298, 0.191, 0.4131, 0.291, 0.4344, 0.191, 0.4344, 0.191, 0.501, 0.291, 0.501, 0.3298, 0.4344, 0.4131, 0.4344, 0.4131, 0.501, 0.3298, 0.501, 0.191, 0.4344, 0.291, 0.4344, 0.291, 0.501, 0.191, 0.501, 0.7465, 0.4344, 0.7465, 0.501, 0.6631, 0.501, 0.6631, 0.4344, 0.291, 0.2465, 0.291, 0.1631, 0.191, 0.1631, 0.191, 0.2465, 0.191, 0.4344, 0.291, 0.4344, 0.291, 0.501, 0.191, 0.501, 0.0798, 0.4344, 0.0798, 0.501, -0.003533, 0.501, -0.003533, 0.4344, 0.691, 0.4344, 0.4243, 0.4344, 0.4243, 0.4677, 0.691, 0.4677, 0.2465, 0.4344, 0.2465, 0.501, 0.1631, 0.501, 0.1631, 0.4344, 0.7577, 0.9131, 0.8577, 0.9131, 0.8577, 0.8298, 0.7577, 0.8298, 0.8577, 0.4344, 0.8577, 0.501, 0.7577, 0.501, 0.7577, 0.4344, 0.8298, 0.4344, 0.8298, 0.501, 0.9131, 0.501, 0.9131, 0.4344, 0.7577, 0.4344, 0.7577, 0.501, 0.8577, 0.501, 0.8577, 0.4344, 0.0798, 0.4344, -0.003533, 0.4344, -0.003533, 0.501, 0.0798, 0.501, 0.7577, 0.7465, 0.8577, 0.7465, 0.8577, 0.6631, 0.7577, 0.6631, 0.8577, 0.4344, 0.8577, 0.501, 0.7577, 0.501, 0.7577, 0.4344, 0.4131, 0.4344, 0.4131, 0.501, 0.3298, 0.501, 0.3298, 0.4344, 0.7577, 0.4344, 0.7577, 0.501, 0.8577, 0.501, 0.8577, 0.4344, 0.2465, 0.4344, 0.1631, 0.4344, 0.1631, 0.501, 0.2465, 0.501, 0.7577, 0.5798, 0.8577, 0.5798, 0.8577, 0.4965, 0.7577, 0.4965, 0.5798, 0.4344, 0.5798, 0.501, 0.4965, 0.501, 0.4965, 0.4344, 0.8577, 0.4344, 0.8577, 0.501, 0.7577, 0.501, 0.7577, 0.4344, 0.7577, 0.4344, 0.7577, 0.501, 0.8577, 0.501, 0.8577, 0.4344, 0.7577, 0.4131, 0.8577, 0.4131, 0.8577, 0.3298, 0.7577, 0.3298, 0.7577, 0.4131, 0.8577, 0.4131, 0.8577, 0.3298, 0.7577, 0.3298, 0.8577, 0.4344, 0.8577, 0.501, 0.7577, 0.501, 0.7577, 0.4344, 0.1631, 0.4344, 0.2465, 0.4344, 0.2465, 0.501, 0.1631, 0.501, 0.3298, 0.4344, 0.3298, 0.501, 0.4131, 0.501, 0.4131, 0.4344, 0.7577, 0.4344, 0.7577, 0.501, 0.8577, 0.501, 0.8577, 0.4344, 0.7577, 0.2465, 0.8577, 0.2465, 0.8577, 0.1631, 0.7577, 0.1631, 0.8577, 0.4344, 0.8577, 0.501, 0.7577, 0.501, 0.7577, 0.4344, 0.1631, 0.4344, 0.1631, 0.501, 0.2465, 0.501, 0.2465, 0.4344, 0.7577, 0.4344, 0.7577, 0.501, 0.8577, 0.501, 0.8577, 0.4344, 0.3577, 0.4677, 0.4243, 0.4677, 0.4243, 0.4344, 0.3577, 0.4344, 0.291, 0.0798, 0.291, -0.003533, 0.191, -0.003533, 0.191, 0.0798, 0.291, 0.4344, 0.191, 0.4344, 0.191, 0.501, 0.291, 0.501, -0.003533, 0.4344, 0.0798, 0.4344, 0.0798, 0.501, -0.003533, 0.501, 0.191, 0.4344, 0.291, 0.4344, 0.291, 0.501, 0.191, 0.501, -0.003533, 0.4344, -0.003533, 0.501, 0.0798, 0.501, 0.0798, 0.4344, 0.7577, 0.0798, 0.8577, 0.0798, 0.8577, -0.003533, 0.7577, -0.003533, 0.8577, 0.4344, 0.8577, 0.501, 0.7577, 0.501, 0.7577, 0.4344, 0.4965, 0.451, 0.4131, 0.451, 0.4131, 0.501, 0.4965, 0.501, 0.7577, 0.4344, 0.7577, 0.501, 0.8577, 0.501, 0.8577, 0.4344, 0.291, 0.8298, 0.291, 0.7465, 0.191, 0.7465, 0.191, 0.8298, 0.291, 0.6631, 0.291, 0.5798, 0.191, 0.5798, 0.191, 0.6631, 0.291, -0.003533, 0.191, -0.0452, 0.191, -0.003533, 0.3577, 0.01313, 0.191, -0.0452, 0.291, -0.003533, 0.291, 0.0798, 0.3577, 0.01313, 0.291, -0.003533, 0.8577, 0.1631, 0.8577, 0.0798, 0.7577, 0.0798, 0.7577, 0.1631, 0.291, 0.1631, 0.3577, 0.01313, 0.291, 0.0798, 0.291, 0.1631, 0.291, 0.0798, 0.191, 0.0798, 0.191, 0.1631, 0.291, 0.3298, 0.291, 0.2465, 0.191, 0.2465, 0.191, 0.3298, 0.8577, -0.0452, 0.3577, 0.01313, 0.691, 0.01313, 0.8577, -0.0452, 0.191, -0.0452, 0.3577, 0.01313, 0.8577, -0.0452, 0.691, 0.01313, 0.7577, -0.003533, 0.7577, 0.0798, 0.7577, -0.003533, 0.691, 0.01313, 0.8577, -0.003533, 0.8577, -0.0452, 0.7577, -0.003533, 0.7577, 0.1631, 0.7577, 0.0798, 0.691, 0.01313, 0.291, 0.4965, 0.291, 0.4131, 0.191, 0.4131, 0.191, 0.4965, 0.8577, 0.3298, 0.8577, 0.2465, 0.7577, 0.2465, 0.7577, 0.3298, 0.8577, 0.4965, 0.8577, 0.4131, 0.7577, 0.4131, 0.7577, 0.4965, 0.3577, 0.8298, 0.291, 0.6631, 0.291, 0.7465, 0.3577, 0.8298, 0.291, 0.7465, 0.291, 0.8298, 0.291, 0.9131, 0.191, 0.9131, 0.191, 0.9548, 0.291, 0.9131, 0.3577, 0.8298, 0.291, 0.8298, 0.4243, 0.8965, 0.291, 0.9131, 0.191, 0.9548, 0.4243, 0.8965, 0.3577, 0.8298, 0.291, 0.9131, 0.8577, 0.6631, 0.8577, 0.5798, 0.7577, 0.5798, 0.7577, 0.6631, 0.7577, 0.7465, 0.7577, 0.8298, 0.8577, 0.8298, 0.8577, 0.7465, 0.691, 0.8965, 0.7577, 0.8298, 0.7577, 0.7465, 0.7577, 0.9131, 0.7577, 0.8298, 0.691, 0.8965, 0.5743, 0.4677, 0.4743, 0.4677, 0.4743, 0.501, 0.5743, 0.501, 0.8577, 0.9548, 0.8577, 0.9131, 0.7577, 0.9131, 0.8577, 0.9548, 0.7577, 0.9131, 0.191, 0.9548, 0.7577, 0.9131, 0.691, 0.8965, 0.191, 0.9548, 0.691, 0.8965, 0.4243, 0.8965, 0.191, 0.9548, 0.3577, 0.01313, 0.291, 0.6631, 0.3577, 0.8298, 0.3577, 0.01313, 0.291, 0.5798, 0.291, 0.6631, 0.3577, 0.01313, 0.291, 0.4965, 0.291, 0.5798, 0.3577, 0.01313, 0.291, 0.4131, 0.291, 0.4965, 0.3577, 0.01313, 0.291, 0.3298, 0.291, 0.4131, 0.3577, 0.01313, 0.291, 0.2465, 0.291, 0.3298, 0.3577, 0.01313, 0.291, 0.1631, 0.291, 0.2465, 0.691, 0.8965, 0.7577, 0.1631, 0.691, 0.01313, 0.691, 0.8965, 0.7577, 0.2465, 0.7577, 0.1631, 0.691, 0.8965, 0.7577, 0.3298, 0.7577, 0.2465, 0.691, 0.8965, 0.7577, 0.4131, 0.7577, 0.3298, 0.691, 0.8965, 0.7577, 0.4965, 0.7577, 0.4131, 0.691, 0.8965, 0.7577, 0.5798, 0.7577, 0.4965, 0.691, 0.8965, 0.7577, 0.6631, 0.7577, 0.5798, 0.691, 0.8965, 0.7577, 0.7465, 0.7577, 0.6631, 0.9131, 0.501, 0.9548, 0.451, 0.9131, 0.451, 0.9548, 0.701, 0.9131, 0.501, 0.8298, 0.501, 0.9548, 0.701, 0.9548, 0.451, 0.9131, 0.501, 0.7465, 0.451, 0.8298, 0.451, 0.8298, 0.501, 0.7465, 0.501, 0.7465, 0.501, 0.9548, 0.701, 0.8298, 0.501, 0.6631, 0.501, 0.9548, 0.701, 0.7465, 0.501, 0.5798, 0.451, 0.6631, 0.451, 0.6631, 0.501, 0.5798, 0.501, 0.5743, 0.4677, 0.5743, 0.501, 0.641, 0.501, 0.641, 0.4677, 0.5798, 0.501, 0.9548, 0.701, 0.6631, 0.501, 0.4965, 0.501, 0.9548, 0.701, 0.5798, 0.501, 0.3298, 0.451, 0.2465, 0.451, 0.2465, 0.501, 0.3298, 0.501, 0.2465, 0.451, 0.3298, 0.451, 0.3298, 0.501, 0.2465, 0.501, 0.0798, 0.451, 0.1631, 0.451, 0.1631, 0.501, 0.0798, 0.501, -0.003533, 0.501, -0.003533, 0.451, -0.0452, 0.451, -0.0452, 0.701, 0.4131, 0.501, 0.3298, 0.501, -0.0452, 0.701, 0.2465, 0.501, 0.1631, 0.501, -0.0452, 0.701, 0.0798, 0.501, -0.003533, 0.501, -0.0452, 0.701, 0.3298, 0.501, 0.2465, 0.501, -0.0452, 0.701, 0.1631, 0.501, 0.0798, 0.501, -0.0452, 0.701, -0.003533, 0.501, -0.0452, 0.451, -0.0452, 0.701, 0.9548, 0.701, 0.4965, 0.501, -0.0452, 0.701, 0.4965, 0.501, 0.4131, 0.501, 0.641, 0.501, 0.8577, 0.701, 0.8577, 0.451, 0.641, 0.501, 0.8577, 0.451, 0.641, 0.4677, 0.5743, 0.4677, 0.641, 0.4677, 0.8577, 0.451, 0.5743, 0.501, 0.8577, 0.701, 0.641, 0.501, 0.4743, 0.4677, 0.5743, 0.4677, 0.5743, 0.501, 0.4743, 0.501, 0.191, 0.451, 0.4077, 0.501, 0.4077, 0.4677, 0.191, 0.451, 0.4077, 0.4677, 0.4743, 0.4677, 0.191, 0.701, 0.4743, 0.501, 0.4077, 0.501, 0.191, 0.701, 0.4077, 0.501, 0.191, 0.451, 0.191, 0.701, 0.8577, 0.701, 0.5743, 0.501, 0.191, 0.701, 0.5743, 0.501, 0.4743, 0.501, 0.8577, 0.451, 0.191, 0.451, 0.4743, 0.4677, 0.8577, 0.451, 0.4743, 0.4677, 0.5743, 0.4677, -0.003533, 0.501, -0.0452, 0.451, -0.003533, 0.451, -0.0452, 0.701, -0.003533, 0.501, 0.0798, 0.501, -0.0452, 0.701, -0.0452, 0.451, -0.003533, 0.501, 0.8298, 0.451, 0.7465, 0.451, 0.7465, 0.501, 0.8298, 0.501, 0.1631, 0.501, -0.0452, 0.701, 0.0798, 0.501, 0.2465, 0.501, -0.0452, 0.701, 0.1631, 0.501, 0.8298, 0.451, 0.9131, 0.451, 0.9131, 0.501, 0.8298, 0.501, 0.3298, 0.501, -0.0452, 0.701, 0.2465, 0.501, 0.4131, 0.501, -0.0452, 0.701, 0.3298, 0.501, 0.6631, 0.451, 0.7465, 0.451, 0.7465, 0.501, 0.6631, 0.501, 0.691, 0.8965, 0.691, 0.01313, 0.3577, 0.01313, 0.3577, 0.8298, 0.4743, 0.4677, 0.4077, 0.4677, 0.4077, 0.501, 0.4743, 0.501, 0.1631, 0.451, 0.2465, 0.451, 0.2465, 0.501, 0.1631, 0.501, 0.9131, 0.501, 0.9131, 0.451, 0.9548, 0.451, 0.9548, 0.701, 0.4965, 0.501, 0.5798, 0.501, 0.9548, 0.701, 0.6631, 0.501, 0.7465, 0.501, 0.9548, 0.701, 0.8298, 0.501, 0.9131, 0.501, 0.9548, 0.701, 0.5798, 0.501, 0.6631, 0.501, 0.9548, 0.701, 0.7465, 0.501, 0.8298, 0.501, 0.9548, 0.701, 0.9131, 0.501, 0.9548, 0.451, 0.9548, 0.701, -0.0452, 0.701, 0.4131, 0.501, 0.9548, 0.701, 0.4131, 0.501, 0.4965, 0.501, 0.4077, 0.501, 0.191, 0.701, 0.191, 0.451, 0.4077, 0.501, 0.191, 0.451, 0.4077, 0.4677, 0.4743, 0.4677, 0.4077, 0.4677, 0.191, 0.451, 0.4743, 0.501, 0.191, 0.701, 0.4077, 0.501, 0.8577, 0.9548, 0.191, 0.9548, 0.191, -0.0452, 0.8577, -0.0452, 0.8577, 0.451, 0.641, 0.501, 0.641, 0.4677, 0.8577, 0.451, 0.641, 0.4677, 0.5743, 0.4677, 0.8577, 0.701, 0.5743, 0.501, 0.641, 0.501, 0.8577, 0.701, 0.641, 0.501, 0.8577, 0.451, 0.8577, 0.701, 0.191, 0.701, 0.4743, 0.501, 0.8577, 0.701, 0.4743, 0.501, 0.5743, 0.501, 0.191, 0.451, 0.8577, 0.451, 0.5743, 0.4677, 0.191, 0.451, 0.5743, 0.4677, 0.4743, 0.4677, 0.291, 0.2465, 0.291, 0.1631, 0.191, 0.1631, 0.191, 0.2465, 0.691, 0.451, 0.691, 0.4677, 0.4243, 0.4677, 0.4243, 0.451, 0.4243, 0.451, 0.4243, 0.4677, 0.3577, 0.4677, 0.3577, 0.451, 0.3577, 0.451, 0.3577, 0.4677, 0.691, 0.4677, 0.691, 0.451, 0.01313, 0.451, 0.01313, 0.4677, 0.8965, 0.4677, 0.8965, 0.451, 0.8298, 0.451, 0.8298, 0.4677, 0.01313, 0.4677, 0.01313, 0.451, 0.4965, 0.451, 0.5798, 0.451, 0.5798, 0.501, 0.4965, 0.501, 0.7577, 0.451, 0.8577, 0.451, 0.8577, 0.501, 0.7577, 0.501, 0.8577, 0.451, 0.7577, 0.451, 0.7577, 0.501, 0.8577, 0.501, -0.003533, 0.451, 0.0798, 0.451, 0.0798, 0.501, -0.003533, 0.501, 0.7577, 0.9131, 0.8577, 0.9131, 0.8577, 0.8298, 0.7577, 0.8298, 0.7577, 0.451, 0.8577, 0.451, 0.8577, 0.501, 0.7577, 0.501, 0.8577, 0.451, 0.7577, 0.451, 0.7577, 0.501, 0.8577, 0.501, 0.6631, 0.451, 0.6631, 0.501, 0.7465, 0.501, 0.7465, 0.451, 0.7577, 0.7465, 0.8577, 0.7465, 0.8577, 0.6631, 0.7577, 0.6631, 0.7577, 0.451, 0.8577, 0.451, 0.8577, 0.501, 0.7577, 0.501, 0.8577, 0.451, 0.7577, 0.451, 0.7577, 0.501, 0.8577, 0.501, 0.3298, 0.451, 0.4131, 0.451, 0.4131, 0.501, 0.3298, 0.501, 0.7577, 0.5798, 0.8577, 0.5798, 0.8577, 0.4965, 0.7577, 0.4965, 0.7577, 0.451, 0.8577, 0.451, 0.8577, 0.501, 0.7577, 0.501, 0.8577, 0.451, 0.7577, 0.451, 0.7577, 0.501, 0.8577, 0.501, 0.4965, 0.451, 0.4965, 0.501, 0.5798, 0.501, 0.5798, 0.451, 0.7577, 0.451, 0.8577, 0.451, 0.8577, 0.501, 0.7577, 0.501, 0.7465, 0.4344, 0.6631, 0.4344, 0.6631, 0.501, 0.7465, 0.501, 0.8577, 0.451, 0.7577, 0.451, 0.7577, 0.501, 0.8577, 0.501, 0.1631, 0.451, 0.1631, 0.501, 0.2465, 0.501, 0.2465, 0.451, 0.7577, 0.2465, 0.8577, 0.2465, 0.8577, 0.1631, 0.7577, 0.1631, 0.7577, 0.451, 0.8577, 0.451, 0.8577, 0.501, 0.7577, 0.501, 0.8577, 0.451, 0.7577, 0.451, 0.7577, 0.501, 0.8577, 0.501, -0.003533, 0.451, -0.003533, 0.501, 0.0798, 0.501, 0.0798, 0.451, 0.7577, 0.0798, 0.8577, 0.0798, 0.8577, -0.003533, 0.7577, -0.003533, 0.191, 0.451, 0.191, 0.501, 0.291, 0.501, 0.291, 0.451, 0.291, 0.451, 0.291, 0.501, 0.191, 0.501, 0.191, 0.451, 0.8298, 0.451, 0.8298, 0.501, 0.9131, 0.501, 0.9131, 0.451, 0.291, 0.0798, 0.291, -0.003533, 0.191, -0.003533, 0.191, 0.0798, 0.191, 0.451, 0.191, 0.501, 0.291, 0.501, 0.291, 0.451, 0.291, 0.451, 0.291, 0.501, 0.191, 0.501, 0.191, 0.451, 0.6631, 0.451, 0.5798, 0.451, 0.5798, 0.501, 0.6631, 0.501, 0.191, 0.451, 0.191, 0.501, 0.291, 0.501, 0.291, 0.451, 0.291, 0.451, 0.291, 0.501, 0.191, 0.501, 0.191, 0.451, 0.291, 0.451, 0.291, 0.501, 0.191, 0.501, 0.191, 0.451, 0.6631, 0.4344, 0.6631, 0.501, 0.7465, 0.501, 0.7465, 0.4344, 0.291, 0.4131, 0.291, 0.3298, 0.191, 0.3298, 0.191, 0.4131, 0.191, 0.451, 0.191, 0.501, 0.291, 0.501, 0.291, 0.451, 0.291, 0.5798, 0.291, 0.4965, 0.191, 0.4965, 0.191, 0.5798, 0.4965, 0.4344, 0.5798, 0.4344, 0.5798, 0.501, 0.4965, 0.501, 0.191, 0.451, 0.191, 0.501, 0.291, 0.501, 0.291, 0.451, 0.291, 0.451, 0.291, 0.501, 0.191, 0.501, 0.191, 0.451, 0.01313, 0.4677, 0.8298, 0.4677, 0.8298, 0.4344, 0.01313, 0.4344, 0.291, 0.7465, 0.291, 0.6631, 0.191, 0.6631, 0.191, 0.7465, 0.191, 0.451, 0.191, 0.501, 0.291, 0.501, 0.291, 0.451, 0.291, 0.451, 0.291, 0.501, 0.191, 0.501, 0.191, 0.451, 0.4131, 0.451, 0.4965, 0.451, 0.4965, 0.501, 0.4131, 0.501, 0.291, 0.9131, 0.291, 0.8298, 0.191, 0.8298, 0.191, 0.9131, 0.5798, 0.4344, 0.4965, 0.4344, 0.4965, 0.501, 0.5798, 0.501, 0.9131, 0.4677, 0.9131, 0.501, -0.003533, 0.501, -0.003533, 0.4677, 0.4077, -0.003533, 0.3577, 0.01313, 0.341, -0.003533, 0.5743, 0.9131, 0.641, 0.9131, 0.641, 0.9548, 0.5743, 0.9548, 0.4743, -0.003533, 0.3577, 0.01313, 0.4077, -0.003533, 0.4743, -0.003533, 0.4077, -0.003533, 0.4077, -0.0452, 0.4743, -0.0452, 0.691, 0.01313, 0.641, -0.003533, 0.7077, -0.003533, 0.691, 0.01313, 0.5743, -0.003533, 0.641, -0.003533, 0.3577, 0.8298, 0.341, -0.003533, 0.3577, 0.01313, 0.4077, 0.9131, 0.341, 0.9131, 0.3577, 0.8298, 0.4243, 0.8965, 0.4077, 0.9131, 0.3577, 0.8298, 0.4743, 0.9131, 0.4077, 0.9131, 0.4243, 0.8965, 0.691, 0.8965, 0.641, 0.9131, 0.5743, 0.9131, 0.4077, 0.9131, 0.4743, 0.9131, 0.4743, 0.9548, 0.4077, 0.9548, 0.7077, 0.9131, 0.691, 0.8965, 0.691, 0.01313, 0.7077, 0.9131, 0.691, 0.01313, 0.7077, -0.003533, 0.7077, 0.9131, 0.641, 0.9131, 0.691, 0.8965, 0.341, 0.9131, 0.341, -0.003533, 0.3577, 0.8298, 0.691, 0.01313, 0.3577, 0.01313, 0.4743, -0.003533, 0.691, 0.01313, 0.4743, -0.003533, 0.5743, -0.003533, 0.4243, 0.8965, 0.691, 0.8965, 0.5743, 0.9131, 0.4243, 0.8965, 0.5743, 0.9131, 0.4743, 0.9131, 0.641, -0.003533, 0.641, -0.0452, 0.5743, -0.0452, 0.5743, -0.003533, 0.4077, -0.0452, 0.4077, -0.003533, 0.4743, -0.003533, 0.4743, -0.0452, 0.641, -0.003533, 0.641, 0.9131, 0.7077, 0.9131, 0.7077, -0.003533, 0.4743, 0.9548, 0.4743, 0.9131, 0.4077, 0.9131, 0.4077, 0.9548, -0.003533, 0.4677, -0.0452, 0.4677, -0.0452, 0.501, -0.003533, 0.501, 0.641, 0.9548, 0.641, 0.9131, 0.5743, 0.9131, 0.5743, 0.9548, 0.4077, 0.9131, 0.4077, -0.003533, 0.341, -0.003533, 0.341, 0.9131, 0.4743, -0.003533, 0.4743, 0.9131, 0.5743, 0.9131, 0.5743, -0.003533, 0.4077, -0.003533, 0.4077, 0.9131, 0.4743, 0.9131, 0.4743, -0.003533, 0.5743, -0.003533, 0.5743, 0.9131, 0.641, 0.9131, 0.641, -0.003533, -0.003533, 0.501, -0.0452, 0.501, -0.0452, 0.4677, -0.003533, 0.4677, -0.003533, 0.4677, -0.003533, 0.501, 0.9131, 0.501, 0.9131, 0.4677, 0.4077, 0.501, 0.4077, 0.4677, 0.341, 0.4677, 0.341, 0.501, 0.7077, 0.501, 0.7077, 0.4677, 0.641, 0.4677, 0.641, 0.501, 0.5743, -0.0452, 0.641, -0.0452, 0.641, -0.003533, 0.5743, -0.003533, 0.341, 0.501, 0.341, 0.4677, 0.4077, 0.4677, 0.4077, 0.501, 0.4743, 0.501, 0.4743, 0.4677, 0.5743, 0.4677, 0.5743, 0.501, 0.641, 0.501, 0.641, 0.4677, 0.7077, 0.4677, 0.7077, 0.501, 0.9131, 0.501, 0.9131, 0.4677, 0.9548, 0.4677, 0.9548, 0.501, 0.9131, 0.4677, 0.9548, 0.4677, 0.9548, 0.501, 0.9131, 0.501, 0.9131, 0.501, 0.9548, 0.501, 0.9548, 0.4677, 0.9131, 0.4677, 0.9548, 0.501, 0.9548, 0.4677, 0.9131, 0.4677, -0.0452, 0.501, -0.0452, 0.4677, -0.003533, 0.4677, -0.003533, 0.501, -0.003533, 0.501, -0.003533, 0.4677, -0.0452, 0.4677, -0.0452, 0.501, 0.5743, 0.501, 0.5743, 0.4677, 0.4743, 0.4677, 0.4743, 0.501, 0.9131, 0.4677, -0.003533, 0.4677, -0.003533, 0.501, 0.9131, 0.501, 0.4077, -0.003533, 0.341, -0.003533, 0.3577, 0.01313, 0.5743, 0.9131, 0.5743, 0.9548, 0.641, 0.9548, 0.641, 0.9131, 0.4743, -0.003533, 0.4077, -0.003533, 0.3577, 0.01313, 0.4743, -0.003533, 0.4743, -0.0452, 0.4077, -0.0452, 0.4077, -0.003533, 0.691, 0.01313, 0.7077, -0.003533, 0.641, -0.003533, 0.691, 0.01313, 0.641, -0.003533, 0.5743, -0.003533, 0.3577, 0.8298, 0.3577, 0.01313, 0.341, -0.003533, 0.4077, 0.9131, 0.3577, 0.8298, 0.341, 0.9131, 0.4243, 0.8965, 0.3577, 0.8298, 0.4077, 0.9131, 0.4743, 0.9131, 0.4243, 0.8965, 0.4077, 0.9131, 0.691, 0.8965, 0.5743, 0.9131, 0.641, 0.9131, 0.4077, 0.9131, 0.4077, 0.9548, 0.4743, 0.9548, 0.4743, 0.9131, 0.7077, 0.9131, 0.691, 0.01313, 0.691, 0.8965, 0.7077, 0.9131, 0.7077, -0.003533, 0.691, 0.01313, 0.7077, 0.9131, 0.691, 0.8965, 0.641, 0.9131, 0.341, 0.9131, 0.3577, 0.8298, 0.341, -0.003533, 0.691, 0.01313, 0.4743, -0.003533, 0.3577, 0.01313, 0.691, 0.01313, 0.5743, -0.003533, 0.4743, -0.003533, 0.4243, 0.8965, 0.5743, 0.9131, 0.691, 0.8965, 0.4243, 0.8965, 0.4743, 0.9131, 0.5743, 0.9131, 0.641, -0.003533, 0.5743, -0.003533, 0.5743, -0.0452, 0.641, -0.0452, 0.4077, -0.0452, 0.4743, -0.0452, 0.4743, -0.003533, 0.4077, -0.003533, 0.641, -0.003533, 0.7077, -0.003533, 0.7077, 0.9131, 0.641, 0.9131, 0.4743, 0.9548, 0.4077, 0.9548, 0.4077, 0.9131, 0.4743, 0.9131, -0.003533, 0.4677, -0.003533, 0.501, -0.0452, 0.501, -0.0452, 0.4677, 0.641, 0.9548, 0.5743, 0.9548, 0.5743, 0.9131, 0.641, 0.9131, 0.4077, 0.9131, 0.341, 0.9131, 0.341, -0.003533, 0.4077, -0.003533, 0.4743, -0.003533, 0.5743, -0.003533, 0.5743, 0.9131, 0.4743, 0.9131, 0.4077, -0.003533, 0.4743, -0.003533, 0.4743, 0.9131, 0.4077, 0.9131, 0.5743, -0.003533, 0.641, -0.003533, 0.641, 0.9131, 0.5743, 0.9131, -0.003533, 0.501, -0.003533, 0.4677, -0.0452, 0.4677, -0.0452, 0.501, -0.003533, 0.4677, 0.9131, 0.4677, 0.9131, 0.501, -0.003533, 0.501, 0.4077, 0.501, 0.341, 0.501, 0.341, 0.4677, 0.4077, 0.4677, 0.7077, 0.501, 0.641, 0.501, 0.641, 0.4677, 0.7077, 0.4677, 0.5743, -0.0452, 0.5743, -0.003533, 0.641, -0.003533, 0.641, -0.0452, 0.341, 0.501, 0.4077, 0.501, 0.4077, 0.4677, 0.341, 0.4677, 0.4743, 0.501, 0.5743, 0.501, 0.5743, 0.4677, 0.4743, 0.4677, 0.641, 0.501, 0.7077, 0.501, 0.7077, 0.4677, 0.641, 0.4677, 0.9131, 0.501, 0.9548, 0.501, 0.9548, 0.4677, 0.9131, 0.4677, 0.9131, 0.4677, 0.9131, 0.501, 0.9548, 0.501, 0.9548, 0.4677, 0.9131, 0.501, 0.9131, 0.4677, 0.9548, 0.4677, 0.9548, 0.501, 0.9548, 0.501, 0.9131, 0.4677, 0.9548, 0.4677, -0.0452, 0.501, -0.003533, 0.501, -0.003533, 0.4677, -0.0452, 0.4677, -0.003533, 0.501, -0.0452, 0.501, -0.0452, 0.4677, -0.003533, 0.4677, 0.5743, 0.501, 0.4743, 0.501, 0.4743, 0.4677, 0.5743, 0.4677, 0.7577, 0.0798, 0.7577, -0.003533, 0.8577, -0.003533, 0.8577, 0.0798, 0.8577, 0.1631, 0.8577, 0.2465, 0.7577, 0.2465, 0.7577, 0.1631, 0.8577, 0.3298, 0.8577, 0.4131, 0.7577, 0.4131, 0.7577, 0.3298, 0.8577, 0.5798, 0.7577, 0.5798, 0.7577, 0.4965, 0.8577, 0.4965, 0.8577, 0.6631, 0.8577, 0.7465, 0.7577, 0.7465, 0.7577, 0.6631, 0.8577, 0.8298, 0.8577, 0.9131, 0.7577, 0.9131, 0.7577, 0.8298, 0.191, -0.003533, 0.291, -0.003533, 0.291, 0.0798, 0.191, 0.0798, 0.191, 0.1631, 0.291, 0.1631, 0.291, 0.2465, 0.191, 0.2465, 0.191, 0.3298, 0.291, 0.3298, 0.291, 0.4131, 0.191, 0.4131, 0.191, 0.4965, 0.291, 0.4965, 0.291, 0.5798, 0.191, 0.5798, 0.291, 0.6631, 0.291, 0.7465, 0.191, 0.7465, 0.191, 0.6631, 0.291, 0.8298, 0.291, 0.9131, 0.191, 0.9131, 0.191, 0.8298, 0.2743, 0.636, 0.2743, 0.7027, 0.2809, 0.7027, 0.2809, 0.636, 0.2809, 0.636, 0.2809, 0.7027, 0.2871, 0.7027, 0.2871, 0.636, 0.2871, 0.636, 0.2871, 0.7027, 0.2929, 0.7027, 0.2929, 0.636, 0.2929, 0.636, 0.2929, 0.7027, 0.2979, 0.7027, 0.2979, 0.636, 0.895, 0.636, 0.895, 0.7027, 0.89, 0.7027, 0.89, 0.636, 0.89, 0.636, 0.89, 0.7027, 0.8842, 0.7027, 0.8842, 0.636, 0.8842, 0.636, 0.8842, 0.7027, 0.878, 0.7027, 0.878, 0.636, 0.878, 0.636, 0.878, 0.7027, 0.8715, 0.7027, 0.8715, 0.636, 0.8715, 0.636, 0.8715, 0.7027, 0.865, 0.7027, 0.865, 0.636, 0.865, 0.636, 0.865, 0.7027, 0.8587, 0.7027, 0.8587, 0.636, 0.8587, 0.636, 0.8587, 0.7027, 0.8529, 0.7027, 0.8529, 0.636, 0.8529, 0.636, 0.8529, 0.7027, 0.8479, 0.7027, 0.8479, 0.636, 0.2979, 0.636, 0.2979, 0.7027, 0.2929, 0.7027, 0.2929, 0.636, 0.2929, 0.636, 0.2929, 0.7027, 0.2871, 0.7027, 0.2871, 0.636, 0.2871, 0.636, 0.2871, 0.7027, 0.2809, 0.7027, 0.2809, 0.636, 0.2809, 0.636, 0.2809, 0.7027, 0.2743, 0.7027, 0.2743, 0.636, 0.2743, 0.636, 0.2743, 0.7027, 0.2678, 0.7027, 0.2678, 0.636, 0.2678, 0.636, 0.2678, 0.7027, 0.2616, 0.7027, 0.2616, 0.636, 0.2616, 0.636, 0.2616, 0.7027, 0.2558, 0.7027, 0.2558, 0.636, 0.2558, 0.636, 0.2558, 0.7027, 0.2508, 0.7027, 0.2508, 0.636, 0.8479, 0.636, 0.8479, 0.7027, 0.8529, 0.7027, 0.8529, 0.636, 0.8529, 0.636, 0.8529, 0.7027, 0.8587, 0.7027, 0.8587, 0.636, 0.8587, 0.636, 0.8587, 0.7027, 0.865, 0.7027, 0.865, 0.636, 0.865, 0.636, 0.865, 0.7027, 0.8715, 0.7027, 0.8715, 0.636, 0.8715, 0.636, 0.8715, 0.7027, 0.878, 0.7027, 0.878, 0.636, 0.878, 0.636, 0.878, 0.7027, 0.8842, 0.7027, 0.8842, 0.636, 0.8842, 0.636, 0.8842, 0.7027, 0.89, 0.7027, 0.89, 0.636, 0.89, 0.636, 0.89, 0.7027, 0.895, 0.7027, 0.895, 0.636, 0.2508, 0.636, 0.2508, 0.7027, 0.2558, 0.7027, 0.2558, 0.636, 0.2558, 0.636, 0.2558, 0.7027, 0.2616, 0.7027, 0.2616, 0.636, 0.2809, 0.9042, 0.2743, 0.9048, 0.2678, 0.9042, 0.2616, 0.9023, 0.2558, 0.8992, 0.2508, 0.895, 0.2466, 0.89, 0.2436, 0.8842, 0.2417, 0.878, 0.241, 0.8715, 0.2417, 0.865, 0.2436, 0.8587, 0.2466, 0.8529, 0.2508, 0.8479, 0.2558, 0.8438, 0.2616, 0.8407, 0.2678, 0.8388, 0.2743, 0.8381, 0.2809, 0.8388, 0.2871, 0.8407, 0.2929, 0.8438, 0.2979, 0.8479, 0.3021, 0.8529, 0.3051, 0.8587, 0.307, 0.865, 0.3077, 0.8715, 0.307, 0.878, 0.3051, 0.8842, 0.3021, 0.89, 0.2979, 0.895, 0.2929, 0.8992, 0.2871, 0.9023, 0.2616, 0.636, 0.2616, 0.7027, 0.2678, 0.7027, 0.2678, 0.636, 0.2678, 0.636, 0.2678, 0.7027, 0.2743, 0.7027, 0.2743, 0.636, 0.2743, 0.9048, 0.2809, 0.9042, 0.2871, 0.9023, 0.2929, 0.8992, 0.2979, 0.895, 0.3021, 0.89, 0.3051, 0.8842, 0.307, 0.878, 0.3077, 0.8715, 0.307, 0.865, 0.3051, 0.8587, 0.3021, 0.8529, 0.2979, 0.8479, 0.2929, 0.8438, 0.2871, 0.8407, 0.2809, 0.8388, 0.2743, 0.8381, 0.2678, 0.8388, 0.2616, 0.8407, 0.2558, 0.8438, 0.2508, 0.8479, 0.2466, 0.8529, 0.2436, 0.8587, 0.2417, 0.865, 0.241, 0.8715, 0.2417, 0.878, 0.2436, 0.8842, 0.2466, 0.89, 0.2508, 0.895, 0.2558, 0.8992, 0.2616, 0.9023, 0.2678, 0.9042])
me_shape_9_indexedfaceset.materials.append(mat_plastic_chip)
me_shape_9_indexedfaceset.materials.append(mat_metal_pins)
me_shape_9_indexedfaceset.materials.append(mat_white_markings)
me_shape_9_indexedfaceset.update()
me_shape_9_indexedfaceset.normals_split_custom_set([tuple(v) for v in zip(*[iter([1.0, 0.0, 0.0, 1.0, 0.0, 0.0, 1.0, 0.0, 0.0, 0.0, -1.947e-07, -1.0, 0.0, -1.947e-07, -1.0, 0.0, -1.947e-07, -1.0, 0.0, -1.947e-07, -1.0, 1.0, -1.406e-08, 0.0, 1.0, -1.406e-08, 0.0, 1.0, -1.406e-08, 0.0, 1.0, -1.406e-08, 0.0, -1.0, 0.0, 0.0, -1.0, 0.0, 0.0, -1.0, 0.0, 0.0, -1.0, 0.0, 0.0, 0.0, -1.947e-07, -1.0, 0.0, -1.947e-07, -1.0, 0.0, -1.947e-07, -1.0, 0.0, -1.947e-07, -1.0, -1.0, 3.553e-14, 0.0, -1.0, 3.553e-14, 0.0, -1.0, 3.553e-14, 0.0, -1.0, 3.553e-14, 0.0, 0.0, -1.0, 0.0, 0.0, -1.0, 0.0, 0.0, -1.0, 0.0, 0.0, -1.0, 0.0, -4.873e-15, -1.947e-07, -1.0, -4.182e-15, -1.947e-07, -1.0, 0.0, -1.947e-07, -1.0, 0.0, -1.0, 0.0, 0.0, -1.0, 0.0, 0.0, -1.0, 0.0, 0.0, -1.0, 0.0, 0.0, -1.0, 0.0, 0.0, -1.0, 0.0, 0.0, -1.0, 0.0, 0.0, -1.0, 0.0, 0.0, 1.0, 0.0, 0.0, 1.0, 0.0, 0.0, 1.0, 0.0, 0.0, 1.0, 0.0, 1.0, 1.192e-07, 0.0, 1.0, 1.192e-07, 0.0, 1.0, 1.192e-07, 0.0, 1.0, 1.192e-07, 0.0, 0.0, -1.0, 0.0, 0.0, -1.0, 0.0, 0.0, -1.0, 0.0, 0.0, -1.0, 0.0, 1.0, 0.0, 0.0, 1.0, 0.0, 0.0, 1.0, 0.0, 0.0, 1.0, 0.0, 0.0, 0.0, 1.0, -4.967e-07, 0.0, 1.0, -4.967e-07, 0.0, 1.0, -4.967e-07, 0.0, 1.0, -4.967e-07, 0.0, 1.0, -2.484e-07, 0.0, 1.0, -2.484e-07, 0.0, 1.0, -2.484e-07, 0.0, 1.0, -2.484e-07, 1.0, -5.96e-08, 0.0, 1.0, -5.96e-08, 0.0, 1.0, -5.96e-08, 0.0, 1.0, -5.96e-08, 0.0, 0.0, -1.0, 2.484e-07, 0.0, -1.0, 2.484e-07, 0.0, -1.0, 2.484e-07, 0.0, -1.0, 2.484e-07, -1.0, 7.105e-14, 0.0, -1.0, 7.105e-14, 0.0, -1.0, 7.105e-14, 0.0, -1.0, 7.105e-14, 0.0, 0.0, -1.947e-07, -1.0, 0.0, -1.947e-07, -1.0, 0.0, -1.947e-07, -1.0, 0.0, -1.947e-07, -1.0, 0.0, 1.0, -1.242e-07, 0.0, 1.0, -1.242e-07, 0.0, 1.0, -1.242e-07, 0.0, 1.0, -1.242e-07, -1.0, 0.0, 0.0, -1.0, 0.0, 0.0, -1.0, 0.0, 0.0, -1.0, 0.0, 0.0, 0.0, -1.0, 1.863e-07, 0.0, -1.0, 1.863e-07, 0.0, -1.0, 1.863e-07, 0.0, -1.0, 1.863e-07, -1.0, 0.0, 0.0, -1.0, 0.0, 0.0, -1.0, 0.0, 0.0, -1.0, 0.0, 0.0, 0.0, -1.947e-07, -1.0, 0.0, -1.947e-07, -1.0, 0.0, -1.947e-07, -1.0, 0.0, -1.947e-07, -1.0, 0.0, 1.0, -6.209e-08, 0.0, 1.0, -6.209e-08, 0.0, 1.0, -6.209e-08, 0.0, 1.0, -6.209e-08, 1.0, -5.96e-08, 0.0, 1.0, -5.96e-08, 0.0, 1.0, -5.96e-08, 0.0, 1.0, -5.96e-08, 0.0, 0.0, -1.0, 1.242e-07, 0.0, -1.0, 1.242e-07, 0.0, -1.0, 1.242e-07, 0.0, -1.0, 1.242e-07, 1.0, 0.0, 0.0, 1.0, 0.0, 0.0, 1.0, 0.0, 0.0, 1.0, 0.0, 0.0, 0.0, -1.947e-07, -1.0, 0.0, -1.947e-07, -1.0, 0.0, -1.947e-07, -1.0, 0.0, -1.947e-07, -1.0, 0.0, -1.0, 4.967e-07, 0.0, -1.0, 4.967e-07, 0.0, -1.0, 4.967e-07, 0.0, -1.0, 4.967e-07, 1.0, 0.0, 0.0, 1.0, 0.0, 0.0, 1.0, 0.0, 0.0, 1.0, 0.0, 0.0, 0.0, 1.0, 0.0, 0.0, 1.0, 0.0, 0.0, 1.0, 0.0, 0.0, 1.0, 0.0, 1.0, 0.0, 0.0, 1.0, 0.0, 0.0, 1.0, 0.0, 0.0, 1.0, 0.0, 0.0, 0.0, -1.947e-07, -1.0, 0.0, -1.947e-07, -1.0, 0.0, -1.947e-07, -1.0, 0.0, -1.947e-07, -1.0, 0.0, -1.0, 0.0, 0.0, -1.0, 0.0, 0.0, -1.0, 0.0, 0.0, -1.0, 0.0, -1.0, 0.0, 0.0, -1.0, 0.0, 0.0, -1.0, 0.0, 0.0, -1.0, 0.0, 0.0, 0.0, 1.0, 0.0, 0.0, 1.0, 0.0, 0.0, 1.0, 0.0, 0.0, 1.0, 0.0, -1.0, 3.553e-14, 0.0, -1.0, 3.553e-14, 0.0, -1.0, 3.553e-14, 0.0, -1.0, 3.553e-14, 0.0, 0.0, -1.947e-07, -1.0, 0.0, -1.947e-07, -1.0, 0.0, -1.947e-07, -1.0, 0.0, -1.947e-07, -1.0, 0.0, -1.0, 2.484e-07, 0.0, -1.0, 2.484e-07, 0.0, -1.0, 2.484e-07, 0.0, -1.0, 2.484e-07, 1.0, 0.0, 0.0, 1.0, 0.0, 0.0, 1.0, 0.0, 0.0, 1.0, 0.0, 0.0, 0.0, 1.0, -4.967e-07, 0.0, 1.0, -4.967e-07, 0.0, 1.0, -4.967e-07, 0.0, 1.0, -4.967e-07, -1.0, 7.105e-14, 0.0, -1.0, 7.105e-14, 0.0, -1.0, 7.105e-14, 0.0, -1.0, 7.105e-14, 0.0, 0.0, -1.947e-07, -1.0, 0.0, -1.947e-07, -1.0, 0.0, -1.947e-07, -1.0, 0.0, -1.947e-07, -1.0, 1.0, 0.0, 0.0, 1.0, 0.0, 0.0, 1.0, 0.0, 0.0, 1.0, 0.0, 0.0, 0.0, -1.0, 1.863e-07, 0.0, -1.0, 1.863e-07, 0.0, -1.0, 1.863e-07, 0.0, -1.0, 1.863e-07, 0.0, 1.0, -1.242e-07, 0.0, 1.0, -1.242e-07, 0.0, 1.0, -1.242e-07, 0.0, 1.0, -1.242e-07, 4.967e-08, 0.0, -1.0, 4.967e-08, 0.0, -1.0, 4.967e-08, 0.0, -1.0, 4.967e-08, 0.0, -1.0, 0.0, -1.947e-07, -1.0, 0.0, -1.947e-07, -1.0, 0.0, -1.947e-07, -1.0, 0.0, -1.947e-07, -1.0, 0.0, -1.0, 1.242e-07, 0.0, -1.0, 1.242e-07, 0.0, -1.0, 1.242e-07, 0.0, -1.0, 1.242e-07, 1.0, -5.96e-08, 0.0, 1.0, -5.96e-08, 0.0, 1.0, -5.96e-08, 0.0, 1.0, -5.96e-08, 0.0, -1.0, 0.0, 0.0, -1.0, 0.0, 0.0, -1.0, 0.0, 0.0, -1.0, 0.0, 0.0, 2.484e-08, 1.0, -1.242e-07, 2.484e-08, 1.0, -1.242e-07, 2.484e-08, 1.0, -1.242e-07, 2.484e-08, 1.0, -1.242e-07, 0.0, -1.947e-07, -1.0, 0.0, -1.947e-07, -1.0, 0.0, -1.947e-07, -1.0, 0.0, -1.947e-07, -1.0, 0.0, -1.0, 4.967e-07, 0.0, -1.0, 4.967e-07, 0.0, -1.0, 4.967e-07, 0.0, -1.0, 4.967e-07, -1.0, 0.0, 0.0, -1.0, 0.0, 0.0, -1.0, 0.0, 0.0, -1.0, 0.0, 0.0, 0.0, 1.0, -2.484e-07, 0.0, 1.0, -2.484e-07, 0.0, 1.0, -2.484e-07, 0.0, 1.0, -2.484e-07, -0.7071, 0.7071, 0.0, -0.7071, 0.7071, 0.0, -0.7071, 0.7071, 0.0, -0.7071, 0.7071, 0.0, 0.0, -1.947e-07, -1.0, 0.0, -1.947e-07, -1.0, 0.0, -1.947e-07, -1.0, 0.0, -1.947e-07, -1.0, 0.0, 1.0, -4.967e-07, 0.0, 1.0, -4.967e-07, 0.0, 1.0, -4.967e-07, 0.0, 1.0, -4.967e-07, 1.0, 1.192e-07, 0.0, 1.0, 1.192e-07, 0.0, 1.0, 1.192e-07, 0.0, 1.0, 1.192e-07, 0.0, 0.0, -1.0, 0.0, 0.0, -1.0, 0.0, 0.0, -1.0, 0.0, 0.0, -1.0, 0.0, -1.0, 0.0, 0.0, -1.0, 0.0, 0.0, -1.0, 0.0, 0.0, -1.0, 0.0, 0.0, 0.0, -1.947e-07, -1.0, 0.0, -1.947e-07, -1.0, 0.0, -1.947e-07, -1.0, 0.0, -1.947e-07, -1.0, 0.0, -1.0, 0.0, 0.0, -1.0, 0.0, 0.0, -1.0, 0.0, 0.0, -1.0, 0.0, -1.0, 0.0, 0.0, -1.0, 0.0, 0.0, -1.0, 0.0, 0.0, -1.0, 0.0, 0.0, 0.0, 1.0, -4.967e-07, 0.0, 1.0, -4.967e-07, 0.0, 1.0, -4.967e-07, 0.0, 1.0, -4.967e-07, 0.0, -8.047e-07, -1.0, -7.8e-07, -5.752e-07, -1.0, 0.0, -1.207e-06, -1.0, 0.0, -1.207e-06, -1.0, -5.99e-07, -1.39e-07, -1.0, 8.518e-07, 0.0, -1.0, 0.0, 0.0, -1.0, 0.0, 0.0, -1.0, -2.62e-09, 0.0, -1.0, 0.0, 0.0, -1.0, 0.0, 0.0, -1.0, -4.984e-08, -4.117e-08, -1.0, 0.0, 0.0, -1.0, -2.62e-09, 0.0, -1.0, -2.018e-08, 0.0, -1.0, -4.984e-08, -4.117e-08, -1.0, -2.62e-09, 0.0, -1.0, 0.0, 0.0, -1.0, 0.0, 0.0, -1.0, 2.018e-08, 0.0, -1.0, 9.545e-08, -1.504e-07, -1.0, -1.596e-06, -6.975e-07, -1.0, -4.984e-08, -4.117e-08, -1.0, -2.018e-08, 0.0, -1.0, -1.596e-06, -6.975e-07, -1.0, -2.018e-08, 0.0, -1.0, 0.0, 0.0, -1.0, 0.0, 0.0, -1.0, 9.503e-07, 0.0, -1.0, 7.879e-07, -7.127e-08, -1.0, 0.0, 0.0, -1.0, 0.0, 0.0, -1.0, -1.723e-09, 0.0, -1.0, -4.984e-08, -4.117e-08, -1.0, 4.894e-08, -2.021e-08, -1.0, -1.723e-09, 0.0, -1.0, 0.0, 0.0, -1.0, -4.984e-08, -4.117e-08, -1.0, -1.723e-09, 0.0, -1.0, 4.894e-08, -2.021e-08, -1.0, -2.694e-08, 0.0, -1.0, 2.018e-08, 0.0, -1.0, -2.694e-08, 0.0, -1.0, 4.894e-08, -2.021e-08, -1.0, 0.0, 0.0, -1.0, -1.723e-09, 0.0, -1.0, -2.694e-08, 0.0, -1.0, 9.545e-08, -1.504e-07, -1.0, 2.018e-08, 0.0, -1.0, 4.894e-08, -2.021e-08, -1.0, 1.044e-06, 0.0, -1.0, 1.061e-06, 0.0, -1.0, 0.0, 0.0, -1.0, 0.0, 0.0, -1.0, 0.0, 0.0, -1.0, 0.0, 0.0, -1.0, -6.354e-06, -7.785e-07, -1.0, 1.135e-06, 0.0, -1.0, 0.0, 0.0, -1.0, 0.0, 0.0, -1.0, 9.427e-07, 0.0, -1.0, 9.254e-07, 0.0, -1.0, -2.062e-07, -2.993e-07, -1.0, -5.99e-07, -1.39e-07, -1.0, -7.8e-07, -5.752e-07, -1.0, -2.062e-07, -2.993e-07, -1.0, -7.8e-07, -5.752e-07, -1.0, 0.0, -8.047e-07, -1.0, -1.96e-08, 0.0, -1.0, 0.0, 0.0, -1.0, -2.077e-09, 0.0, -1.0, -1.96e-08, 0.0, -1.0, -2.062e-07, -2.993e-07, -1.0, 0.0, -8.047e-07, -1.0, -5.612e-09, 0.0, -1.0, -1.96e-08, 0.0, -1.0, -2.077e-09, 0.0, -1.0, -5.612e-09, 0.0, -1.0, -2.062e-07, -2.993e-07, -1.0, -1.96e-08, 0.0, -1.0, 0.0, 0.0, -1.0, 0.0, 0.0, -1.0, 1.037e-06, 0.0, -1.0, 9.481e-07, 0.0, -1.0, 7.554e-07, -5.094e-07, -1.0, -5.96e-07, -1.006e-06, -1.0, 0.0, -1.207e-06, -1.0, 0.0, -1.207e-06, -1.0, 1.759e-09, -1.014e-07, -1.0, -5.96e-07, -1.006e-06, -1.0, 7.554e-07, -5.094e-07, -1.0, 1.144e-09, 0.0, -1.0, -5.96e-07, -1.006e-06, -1.0, 1.759e-09, -1.014e-07, -1.0, 0.0, 1.0, 2.451e-06, 0.0, 1.0, -1.12e-07, 0.0, 1.0, -4.798e-08, 0.0, 1.0, -7.674e-08, 0.0, 0.0, -1.0, 0.0, 0.0, -1.0, 1.144e-09, 0.0, -1.0, 0.0, 0.0, -1.0, 1.144e-09, 0.0, -1.0, -2.077e-09, 0.0, -1.0, 1.144e-09, 0.0, -1.0, 1.759e-09, -1.014e-07, -1.0, -2.077e-09, 0.0, -1.0, 1.759e-09, -1.014e-07, -1.0, -5.612e-09, 0.0, -1.0, -2.077e-09, 0.0, -1.0, -4.984e-08, -4.117e-08, -1.0, -5.99e-07, -1.39e-07, -1.0, -2.062e-07, -2.993e-07, -1.0, -4.984e-08, -4.117e-08, -1.0, 8.518e-07, 0.0, -1.0, -5.99e-07, -1.39e-07, -1.0, -4.984e-08, -4.117e-08, -1.0, 1.044e-06, 0.0, -1.0, 8.518e-07, 0.0, -1.0, -4.984e-08, -4.117e-08, -1.0, 1.061e-06, 0.0, -1.0, 1.044e-06, 0.0, -1.0, -4.984e-08, -4.117e-08, -1.0, 9.503e-07, 0.0, -1.0, 1.061e-06, 0.0, -1.0, -4.984e-08, -4.117e-08, -1.0, 7.879e-07, -7.127e-08, -1.0, 9.503e-07, 0.0, -1.0, -4.984e-08, -4.117e-08, -1.0, -1.596e-06, -6.975e-07, -1.0, 7.879e-07, -7.127e-08, -1.0, 1.759e-09, -1.014e-07, -1.0, 9.545e-08, -1.504e-07, -1.0, 4.894e-08, -2.021e-08, -1.0, 1.759e-09, -1.014e-07, -1.0, -6.354e-06, -7.785e-07, -1.0, 9.545e-08, -1.504e-07, -1.0, 1.759e-09, -1.014e-07, -1.0, 1.135e-06, 0.0, -1.0, -6.354e-06, -7.785e-07, -1.0, 1.759e-09, -1.014e-07, -1.0, 9.427e-07, 0.0, -1.0, 1.135e-06, 0.0, -1.0, 1.759e-09, -1.014e-07, -1.0, 9.254e-07, 0.0, -1.0, 9.427e-07, 0.0, -1.0, 1.759e-09, -1.014e-07, -1.0, 1.037e-06, 0.0, -1.0, 9.254e-07, 0.0, -1.0, 1.759e-09, -1.014e-07, -1.0, 9.481e-07, 0.0, -1.0, 1.037e-06, 0.0, -1.0, 1.759e-09, -1.014e-07, -1.0, 7.554e-07, -5.094e-07, -1.0, 9.481e-07, 0.0, -1.0, -1.0, -6.048e-07, 0.0, -1.0, -5.624e-07, 0.0, -1.0, 0.0, 0.0, -1.0, -1.663e-07, 0.0, -1.0, -6.048e-07, 0.0, -1.0, -1.325e-07, 0.0, -1.0, -1.663e-07, 0.0, -1.0, -5.624e-07, 0.0, -1.0, -6.048e-07, 0.0, 1.0, -3.974e-07, 0.0, 1.0, -3.974e-07, 0.0, 1.0, -1.325e-07, 0.0, 1.0, -1.325e-07, 0.0, -1.0, -1.325e-07, 0.0, -1.0, -1.663e-07, 0.0, -1.0, -1.325e-07, 0.0, -1.0, 1.325e-07, 0.0, -1.0, -1.663e-07, 0.0, -1.0, -1.325e-07, 0.0, 1.0, 3.974e-07, 0.0, 1.0, 3.974e-07, 0.0, 1.0, 2.396e-07, 0.0, 1.0, 1.531e-07, 0.0, 0.0, 1.0, 0.0, 0.0, 1.0, 0.0, 0.0, 1.0, 0.0, 0.0, 1.0, 0.0, -1.0, 1.325e-07, 0.0, -1.0, -1.663e-07, 0.0, -1.0, 1.325e-07, 0.0, -1.0, 0.0, 0.0, -1.0, -1.663e-07, 0.0, -1.0, 1.325e-07, 0.0, -1.0, 0.0, 0.0, -1.0, 0.0, 0.0, -1.0, 0.0, 0.0, -1.0, 0.0, 0.0, 1.0, 0.0, 0.0, 1.0, 0.0, 0.0, 1.0, 0.0, 0.0, 1.0, 0.0, 0.0, 1.0, 0.0, 0.0, 1.0, 0.0, 0.0, 1.0, 0.0, 0.0, 1.0, 0.0, 0.0, -1.0, 6.048e-07, 0.0, -1.0, 0.0, 0.0, -1.0, 5.624e-07, 0.0, -1.0, 1.663e-07, 0.0, -1.0, 0.0, 0.0, -1.0, 0.0, 0.0, -1.0, 1.663e-07, 0.0, -1.0, 0.0, 0.0, -1.0, 0.0, 0.0, -1.0, 1.663e-07, 0.0, -1.0, 0.0, 0.0, -1.0, 6.048e-07, 0.0, -1.0, 1.663e-07, 0.0, -1.0, 0.0, 0.0, -1.0, 0.0, 0.0, -1.0, 1.663e-07, 0.0, -1.0, 0.0, 0.0, -1.0, 0.0, 0.0, -1.0, 1.663e-07, 0.0, -1.0, 6.048e-07, 0.0, -1.0, 5.624e-07, 0.0, -1.0, 1.663e-07, 0.0, -1.0, -1.663e-07, 0.0, -1.0, 0.0, 0.0, -1.0, 1.663e-07, 0.0, -1.0, 0.0, 0.0, -1.0, 0.0, 0.0, -7.568e-09, 1.0, 5.051e-07, -1.927e-08, 1.0, -7.282e-08, -3.138e-08, 1.0, -9.797e-08, -7.568e-09, 1.0, 5.051e-07, -3.138e-08, 1.0, -9.797e-08, 0.0, 1.0, -7.753e-06, 0.0, 1.0, 2.451e-06, 0.0, 1.0, -7.753e-06, -3.138e-08, 1.0, -9.797e-08, 0.0, 1.0, -7.674e-08, -1.927e-08, 1.0, -7.282e-08, -7.568e-09, 1.0, 5.051e-07, 0.0, -1.0, 2.451e-06, 0.0, -1.0, -1.12e-07, 0.0, -1.0, -4.798e-08, 0.0, -1.0, 2.683e-07, 3.138e-08, 1.0, -1.367e-07, 7.568e-09, 1.0, 5.051e-07, 0.0, 1.0, -7.753e-06, 3.138e-08, 1.0, -1.367e-07, 0.0, 1.0, -7.753e-06, 0.0, 1.0, -1.12e-07, 1.927e-08, 1.0, -6.717e-08, 0.0, 1.0, -4.798e-08, 7.568e-09, 1.0, 5.051e-07, 1.927e-08, 1.0, -6.717e-08, 7.568e-09, 1.0, 5.051e-07, 3.138e-08, 1.0, -1.367e-07, 1.927e-08, 1.0, -6.717e-08, -1.927e-08, 1.0, -7.282e-08, 0.0, 1.0, -7.674e-08, 1.927e-08, 1.0, -6.717e-08, 0.0, 1.0, -7.674e-08, 0.0, 1.0, -4.798e-08, -3.138e-08, 1.0, -9.797e-08, 3.138e-08, 1.0, -1.367e-07, 0.0, 1.0, -1.12e-07, -3.138e-08, 1.0, -9.797e-08, 0.0, 1.0, -1.12e-07, 0.0, 1.0, 2.451e-06, 1.0, 6.048e-07, 0.0, 1.0, 5.624e-07, 0.0, 1.0, 0.0, 0.0, 1.0, 1.663e-07, 0.0, 1.0, 6.048e-07, 0.0, 1.0, 0.0, 0.0, 1.0, 1.663e-07, 0.0, 1.0, 5.624e-07, 0.0, 1.0, 6.048e-07, 0.0, -1.0, -3.974e-07, 0.0, -1.0, -3.974e-07, 0.0, -1.0, -1.325e-07, 0.0, -1.0, -1.325e-07, 0.0, 1.0, 0.0, 0.0, 1.0, 1.663e-07, 0.0, 1.0, 0.0, 0.0, 1.0, 0.0, 0.0, 1.0, 1.663e-07, 0.0, 1.0, 0.0, 0.0, 1.0, 0.0, 0.0, 1.0, 0.0, 0.0, 1.0, 0.0, 0.0, 1.0, 0.0, 0.0, 1.0, 0.0, 0.0, 1.0, 1.663e-07, 0.0, 1.0, 0.0, 0.0, 1.0, 0.0, 0.0, 1.0, 1.663e-07, 0.0, 1.0, 0.0, 0.0, 1.0, 0.0, 0.0, 1.0, 0.0, 0.0, 1.0, 0.0, 0.0, 1.0, 0.0, 0.0, -4.873e-15, -1.947e-07, -1.0, -5.573e-15, -1.947e-07, -1.0, -5.573e-15, -1.947e-07, -1.0, -4.182e-15, -1.947e-07, -1.0, 0.0, 1.0, 0.0, 0.0, 1.0, 0.0, 0.0, 1.0, 0.0, 0.0, 1.0, 0.0, 1.0, -1.987e-07, 0.0, 1.0, -1.987e-07, 0.0, 1.0, -1.987e-07, 0.0, 1.0, -1.987e-07, 0.0, 1.0, -6.048e-07, 0.0, 1.0, 0.0, 0.0, 1.0, -5.624e-07, 0.0, 1.0, -1.522e-07, 0.0, 1.0, 0.0, 0.0, 1.0, 1.531e-07, 0.0, 1.0, -1.522e-07, 0.0, 1.0, 2.396e-07, 0.0, 1.0, -1.325e-07, 0.0, 1.0, -1.522e-07, 0.0, 1.0, -1.325e-07, 0.0, 1.0, -6.048e-07, 0.0, 1.0, -1.522e-07, 0.0, 1.0, 1.531e-07, 0.0, 1.0, 2.396e-07, 0.0, 1.0, -1.522e-07, 0.0, 1.0, -1.325e-07, 0.0, 1.0, -1.325e-07, 0.0, 1.0, -1.522e-07, 0.0, 1.0, -6.048e-07, 0.0, 1.0, -5.624e-07, 0.0, 1.0, -1.522e-07, 0.0, 1.0, 1.663e-07, 0.0, 1.0, 0.0, 0.0, 1.0, -1.522e-07, 0.0, 1.0, 0.0, 0.0, 1.0, 0.0, 0.0, -7.568e-09, -1.0, 5.051e-07, -1.927e-08, -1.0, 2.382e-07, -3.138e-08, -1.0, -9.797e-08, -7.568e-09, -1.0, 5.051e-07, -3.138e-08, -1.0, -9.797e-08, 0.0, -1.0, -7.753e-06, 0.0, -1.0, 2.451e-06, 0.0, -1.0, -7.753e-06, -3.138e-08, -1.0, -9.797e-08, 0.0, -1.0, 2.683e-07, -1.927e-08, -1.0, 2.382e-07, -7.568e-09, -1.0, 5.051e-07, 0.0, 1.987e-07, 1.0, 0.0, 1.987e-07, 1.0, 0.0, 1.987e-07, 1.0, 0.0, 1.987e-07, 1.0, 3.138e-08, -1.0, -1.367e-07, 7.568e-09, -1.0, 5.051e-07, 0.0, -1.0, -7.753e-06, 3.138e-08, -1.0, -1.367e-07, 0.0, -1.0, -7.753e-06, 0.0, -1.0, -1.12e-07, 1.927e-08, -1.0, 1.761e-07, 0.0, -1.0, -4.798e-08, 7.568e-09, -1.0, 5.051e-07, 1.927e-08, -1.0, 1.761e-07, 7.568e-09, -1.0, 5.051e-07, 3.138e-08, -1.0, -1.367e-07, 1.927e-08, -1.0, 1.761e-07, -1.927e-08, -1.0, 2.382e-07, 0.0, -1.0, 2.683e-07, 1.927e-08, -1.0, 1.761e-07, 0.0, -1.0, 2.683e-07, 0.0, -1.0, -4.798e-08, -3.138e-08, -1.0, -9.797e-08, 3.138e-08, -1.0, -1.367e-07, 0.0, -1.0, -1.12e-07, -3.138e-08, -1.0, -9.797e-08, 0.0, -1.0, -1.12e-07, 0.0, -1.0, 2.451e-06, 0.0, 0.0, -1.0, 0.0, 0.0, -1.0, 0.0, 0.0, -1.0, 0.0, 0.0, -1.0, 0.0, -1.0, 0.0, 0.0, -1.0, 0.0, 0.0, -1.0, 0.0, 0.0, -1.0, 0.0, 0.7071, -0.7071, 0.0, 0.7071, -0.7071, 0.0, 0.7071, -0.7071, 0.0, 0.7071, -0.7071, 0.0, 0.0, 1.0, 0.0, 0.0, 1.0, 0.0, 0.0, 1.0, 0.0, 0.0, 1.0, 0.0, -1.0, 0.0, 0.0, -1.0, 0.0, 0.0, -1.0, 0.0, 0.0, -1.0, 0.0, 0.0, 1.0, 0.0, 0.0, 1.0, 0.0, 0.0, 1.0, 0.0, 0.0, 1.0, 0.0, 0.0, 1.0, 0.0, 0.0, 1.0, 0.0, 0.0, 1.0, 0.0, 0.0, 1.0, 0.0, 0.0, 0.0, -1.0, 0.0, 0.0, -1.0, 0.0, 0.0, -1.0, 0.0, 0.0, -1.0, 0.0, 0.0, 1.0, 0.0, 0.0, 1.0, 0.0, 0.0, 1.0, 0.0, 0.0, 1.0, 0.0, 1.0, 0.0, 0.0, 1.0, 0.0, 0.0, 1.0, 0.0, 0.0, 1.0, 0.0, 0.0, 0.0, 0.0, -1.0, 0.0, 0.0, -1.0, 0.0, 0.0, -1.0, 0.0, 0.0, -1.0, 0.0, -1.0, 6.623e-07, 0.0, -1.0, 6.623e-07, 0.0, -1.0, 6.623e-07, 0.0, -1.0, 6.623e-07, 0.0, 1.0, -3.311e-07, 0.0, 1.0, -3.311e-07, 0.0, 1.0, -3.311e-07, 0.0, 1.0, -3.311e-07, -1.0, 0.0, 0.0, -1.0, 0.0, 0.0, -1.0, 0.0, 0.0, -1.0, 0.0, 0.0, 0.0, 0.0, -1.0, 0.0, 0.0, -1.0, 0.0, 0.0, -1.0, 0.0, 0.0, -1.0, 0.0, -1.0, 1.656e-07, 0.0, -1.0, 1.656e-07, 0.0, -1.0, 1.656e-07, 0.0, -1.0, 1.656e-07, 0.0, 1.0, -2.484e-07, 0.0, 1.0, -2.484e-07, 0.0, 1.0, -2.484e-07, 0.0, 1.0, -2.484e-07, 1.0, 0.0, 0.0, 1.0, 0.0, 0.0, 1.0, 0.0, 0.0, 1.0, 0.0, 0.0, 0.0, 0.0, -1.0, 0.0, 0.0, -1.0, 0.0, 0.0, -1.0, 0.0, 0.0, -1.0, -2.484e-08, -1.0, 1.656e-07, -2.484e-08, -1.0, 1.656e-07, -2.484e-08, -1.0, 1.656e-07, -2.484e-08, -1.0, 1.656e-07, 0.0, 1.0, -1.656e-07, 0.0, 1.0, -1.656e-07, 0.0, 1.0, -1.656e-07, 0.0, 1.0, -1.656e-07, -1.0, 0.0, 0.0, -1.0, 0.0, 0.0, -1.0, 0.0, 0.0, -1.0, 0.0, 0.0, 0.0, -1.0, 3.311e-07, 0.0, -1.0, 3.311e-07, 0.0, -1.0, 3.311e-07, 0.0, -1.0, 3.311e-07, -1.0, 7.105e-14, 0.0, -1.0, 7.105e-14, 0.0, -1.0, 7.105e-14, 0.0, -1.0, 7.105e-14, 0.0, 0.0, 1.0, -6.623e-07, 0.0, 1.0, -6.623e-07, 0.0, 1.0, -6.623e-07, 0.0, 1.0, -6.623e-07, -1.0, -1.987e-07, 0.0, -1.0, -1.987e-07, 0.0, -1.0, -1.987e-07, 0.0, -1.0, -1.987e-07, 0.0, 0.0, 0.0, -1.0, 0.0, 0.0, -1.0, 0.0, 0.0, -1.0, 0.0, 0.0, -1.0, 0.0, -1.0, 6.623e-07, 0.0, -1.0, 6.623e-07, 0.0, -1.0, 6.623e-07, 0.0, -1.0, 6.623e-07, 0.0, 1.0, 0.0, 0.0, 1.0, 0.0, 0.0, 1.0, 0.0, 0.0, 1.0, 0.0, -1.0, 0.0, 0.0, -1.0, 0.0, 0.0, -1.0, 0.0, 0.0, -1.0, 0.0, 0.0, 0.0, 0.0, -1.0, 0.0, 0.0, -1.0, 0.0, 0.0, -1.0, 0.0, 0.0, -1.0, 0.0, 1.0, 0.0, 0.0, 1.0, 0.0, 0.0, 1.0, 0.0, 0.0, 1.0, 0.0, 0.0, -1.0, 6.623e-07, 0.0, -1.0, 6.623e-07, 0.0, -1.0, 6.623e-07, 0.0, -1.0, 6.623e-07, -1.0, 0.0, 0.0, -1.0, 0.0, 0.0, -1.0, 0.0, 0.0, -1.0, 0.0, 0.0, 0.0, 0.0, -1.0, 0.0, 0.0, -1.0, 0.0, 0.0, -1.0, 0.0, 0.0, -1.0, 0.0, 1.0, -6.623e-07, 0.0, 1.0, -6.623e-07, 0.0, 1.0, -6.623e-07, 0.0, 1.0, -6.623e-07, 0.0, -1.0, 3.311e-07, 0.0, -1.0, 3.311e-07, 0.0, -1.0, 3.311e-07, 0.0, -1.0, 3.311e-07, -1.0, 3.974e-07, 0.0, -1.0, 3.974e-07, 0.0, -1.0, 1.325e-07, 0.0, -1.0, 1.325e-07, 0.0, 0.0, 1.0, -1.656e-07, 0.0, 1.0, -1.656e-07, 0.0, 1.0, -1.656e-07, 0.0, 1.0, -1.656e-07, 0.0, -1.0, 1.656e-07, 0.0, -1.0, 1.656e-07, 0.0, -1.0, 1.656e-07, 0.0, -1.0, 1.656e-07, 0.0, -1.0, 8.278e-08, 0.0, -1.0, 8.278e-08, 0.0, -1.0, 8.278e-08, 0.0, -1.0, 8.278e-08, -1.0, 0.0, 0.0, -1.0, 0.0, 0.0, -1.0, 0.0, 0.0, -1.0, 0.0, 0.0, 0.0, 0.0, -1.0, 0.0, 0.0, -1.0, 0.0, 0.0, -1.0, 0.0, 0.0, -1.0, 0.0, 1.0, -2.484e-07, 0.0, 1.0, -2.484e-07, 0.0, 1.0, -2.484e-07, 0.0, 1.0, -2.484e-07, 0.0, 0.0, -1.0, 0.0, 0.0, -1.0, 0.0, 0.0, -1.0, 0.0, 0.0, -1.0, 1.0, -5.96e-08, 0.0, 1.0, -5.96e-08, 0.0, 1.0, -5.96e-08, 0.0, 1.0, -5.96e-08, 0.0, 0.0, 1.0, -3.311e-07, 0.0, 1.0, -3.311e-07, 0.0, 1.0, -3.311e-07, 0.0, 1.0, -3.311e-07, 0.0, -1.0, 6.623e-07, 0.0, -1.0, 6.623e-07, 0.0, -1.0, 6.623e-07, 0.0, -1.0, 6.623e-07, -1.0, 3.987e-10, 0.0, -1.0, 3.987e-10, 0.0, -1.0, 3.987e-10, 0.0, -1.0, 3.987e-10, 0.0, 0.0, 0.0, -1.0, 0.0, 0.0, -1.0, 0.0, 0.0, -1.0, 0.0, 0.0, -1.0, 0.0, 1.0, 0.0, 0.0, 1.0, 0.0, 0.0, 1.0, 0.0, 0.0, 1.0, 0.0, 0.0, -1.0, 0.0, 0.0, -1.0, 0.0, 0.0, -1.0, 0.0, 0.0, -1.0, 0.0, 1.0, 0.0, 0.0, 1.0, 0.0, 0.0, 1.0, 0.0, 0.0, 1.0, 0.0, 0.0, 0.0, 0.0, -1.0, 0.0, 0.0, -1.0, 0.0, 0.0, -1.0, 0.0, 0.0, -1.0, -1.0, 7.105e-14, 0.0, -1.0, 7.105e-14, 0.0, -1.0, 7.105e-14, 0.0, -1.0, 7.105e-14, 0.0, 1.0, 0.0, 0.0, 1.0, 0.0, 0.0, 1.0, 0.0, 0.0, 1.0, 0.0, 0.0, 0.0, 0.0, 1.0, 1.406e-07, 1.232e-07, 1.0, 1.453e-07, 1.228e-07, 1.0, 0.0, 0.0, 1.0, 0.0, 0.0, 1.0, 0.0, 0.0, 1.0, 0.0, 0.0, 1.0, 0.0, 0.0, 1.0, 1.406e-07, 1.232e-07, 1.0, 0.0, 0.0, 1.0, 0.0, 0.0, 1.0, 0.0, 0.0, 1.0, 0.0, 0.0, 1.0, 0.0, 0.0, 1.0, 8.895e-08, 1.098e-07, 1.0, 0.0, 0.0, 1.0, 9.144e-08, 1.097e-07, 1.0, 8.895e-08, 1.098e-07, 1.0, 0.0, 0.0, 1.0, 0.0, 0.0, 1.0, 4.856e-07, 1.647e-07, 1.0, 1.453e-07, 1.228e-07, 1.0, 1.406e-07, 1.232e-07, 1.0, 0.0, 0.0, 1.0, 8.17e-08, 2.757e-08, 1.0, 4.856e-07, 1.647e-07, 1.0, 0.0, 0.0, 1.0, 0.0, 0.0, 1.0, 4.856e-07, 1.647e-07, 1.0, 0.0, 0.0, 1.0, 0.0, 0.0, 1.0, 0.0, 0.0, 1.0, -2.249e-07, 1.139e-07, 1.0, 0.0, 0.0, 1.0, 0.0, 0.0, 1.0, 0.0, 0.0, 1.0, 0.0, 0.0, 1.0, 0.0, 0.0, 1.0, 0.0, 0.0, 1.0, -2.175e-07, 1.138e-07, 1.0, -2.249e-07, 1.139e-07, 1.0, 8.895e-08, 1.098e-07, 1.0, -2.175e-07, 1.138e-07, 1.0, 8.895e-08, 1.098e-07, 1.0, 9.144e-08, 1.097e-07, 1.0, -2.175e-07, 1.138e-07, 1.0, 0.0, 0.0, 1.0, -2.249e-07, 1.139e-07, 1.0, 8.17e-08, 2.757e-08, 1.0, 1.453e-07, 1.228e-07, 1.0, 4.856e-07, 1.647e-07, 1.0, 8.895e-08, 1.098e-07, 1.0, 1.406e-07, 1.232e-07, 1.0, 0.0, 0.0, 1.0, 8.895e-08, 1.098e-07, 1.0, 0.0, 0.0, 1.0, 0.0, 0.0, 1.0, 0.0, 0.0, 1.0, -2.249e-07, 1.139e-07, 1.0, 0.0, 0.0, 1.0, 0.0, 0.0, 1.0, 0.0, 0.0, 1.0, 0.0, 0.0, 1.0, 0.0, -1.481e-07, -1.0, 0.0, 0.0, -1.0, 0.0, 0.0, -1.0, 0.0, -1.481e-07, -1.0, 0.0, 0.0, -1.0, 0.0, -1.481e-07, -1.0, 0.0, -1.481e-07, -1.0, 0.0, 0.0, -1.0, 0.0, -1.481e-07, -1.0, 0.0, -1.481e-07, -1.0, 0.0, -2.222e-07, -1.0, 0.0, -2.222e-07, -1.0, 0.0, 0.0, -1.0, 0.0, -1.481e-07, -1.0, 0.0, -1.481e-07, -1.0, 0.0, 0.0, -1.0, -1.0, 0.0, 0.0, -1.0, 0.0, 0.0, -1.0, 0.0, 0.0, -1.0, 0.0, 0.0, 0.0, 0.0, -1.0, 0.0, -1.481e-07, -1.0, 0.0, -1.481e-07, -1.0, 0.0, 0.0, -1.0, 0.0, -1.481e-07, -1.0, 0.0, -1.481e-07, -1.0, 0.0, -2.222e-07, -1.0, 0.0, -2.222e-07, -1.0, 0.0, -1.481e-07, -1.0, 0.0, -1.481e-07, -1.0, 0.0, -1.481e-07, -1.0, 0.0, -1.481e-07, -1.0, 0.0, -1.481e-07, -1.0, 0.0, -1.481e-07, -1.0, 0.0, -1.481e-07, -1.0, 0.0, -1.481e-07, -1.0, 0.0, -1.481e-07, -1.0, 0.0, -1.481e-07, -1.0, 0.0, -1.481e-07, -1.0, 0.0, -1.481e-07, -1.0, 1.0, 0.0, 0.0, 1.0, 0.0, 0.0, 1.0, 0.0, 0.0, 1.0, 0.0, 0.0, -1.0, 0.0, 0.0, -1.0, 0.0, 0.0, -1.0, 0.0, 0.0, -1.0, 0.0, 0.0, 0.0, 1.0, 0.0, 0.0, 1.0, 0.0, 0.0, 1.0, 0.0, 0.0, 1.0, 0.0, 0.0, 1.0, 0.0, 0.0, 1.0, 0.0, 0.0, 1.0, 0.0, 0.0, 1.0, 0.0, 0.0, 0.0, 1.0, 0.0, 0.0, 1.0, 0.0, 0.0, 1.0, 0.0, 0.0, 1.0, 0.0, -1.0, 0.0, 0.0, -1.0, 0.0, 0.0, -1.0, 0.0, 0.0, -1.0, 0.0, 0.0, -1.0, 0.0, 0.0, -1.0, 0.0, 0.0, -1.0, 0.0, 0.0, -1.0, 0.0, 0.0, -1.0, 0.0, 0.0, -1.0, 0.0, 0.0, -1.0, 0.0, 0.0, -1.0, 0.0, 1.0, 0.0, 0.0, 1.0, 0.0, 0.0, 1.0, 0.0, 0.0, 1.0, 0.0, 0.0, 1.0, 0.0, 0.0, 1.0, 0.0, 0.0, 1.0, 0.0, 0.0, 1.0, 0.0, 0.0, -1.0, 0.0, 0.0, -1.0, 0.0, 0.0, -1.0, 0.0, 0.0, -1.0, 0.0, 0.0, -1.0, 0.0, 0.0, -1.0, 0.0, 0.0, -1.0, 0.0, 0.0, 1.0, 0.0, 0.0, 1.0, 0.0, 0.0, 1.0, 0.0, 0.0, 1.0, 0.0, 0.0, -1.0, 0.0, 0.0, -1.0, 0.0, 0.0, -1.0, 0.0, 0.0, -1.0, 0.0, 0.0, 0.0, 1.0, 0.0, 0.0, 1.0, 0.0, 0.0, 1.0, 0.0, 0.0, 1.0, 0.0, -1.0, 0.0, 0.0, -1.0, 0.0, 0.0, -1.0, 0.0, 0.0, -1.0, 0.0, 0.0, -2.484e-07, -7.639e-06, -1.0, -6.193e-06, -6.133e-06, -1.0, -6.219e-06, -6.132e-06, -1.0, -3.184e-07, 1.42e-06, -1.0, -2.272e-06, -3.636e-06, -1.0, -2.272e-06, -3.636e-06, -1.0, -7.575e-07, -1.212e-06, -1.0, -2.484e-07, -7.639e-06, -1.0, -2.484e-07, -7.639e-06, -1.0, -6.219e-06, -6.132e-06, -1.0, -2.484e-07, -7.639e-06, -1.0, -7.451e-07, 1.222e-06, -1.0, -7.451e-07, 1.222e-06, -1.0, -2.484e-07, -7.639e-06, -1.0, 6.035e-06, -6.144e-06, -1.0, 6.082e-06, -6.145e-06, -1.0, 0.0, -7.232e-06, -1.0, 6.035e-06, -6.144e-06, -1.0, 0.0, -7.232e-06, -1.0, 0.0, -7.232e-06, -1.0, -8.147e-06, 5.088e-07, -1.0, -6.219e-06, -6.132e-06, -1.0, -6.193e-06, -6.133e-06, -1.0, -2.373e-06, 3.812e-06, -1.0, -8.147e-06, 5.088e-07, -1.0, -1.307e-06, 1.64e-06, -1.0, -3.355e-06, 5.833e-06, -1.0, -8.147e-06, 5.088e-07, -1.0, -2.373e-06, 3.812e-06, -1.0, 3.969e-07, -1.991e-06, -1.0, -3.355e-06, 5.833e-06, -1.0, -2.373e-06, 3.812e-06, -1.0, 1.963e-08, 1.354e-07, -1.0, -3.184e-07, 1.42e-06, -1.0, -7.575e-07, -1.212e-06, -1.0, -2.373e-06, 3.812e-06, -1.0, -1.304e-06, 2.086e-06, -1.0, -1.304e-06, 2.086e-06, -1.0, 3.969e-07, -1.991e-06, -1.0, 1.434e-07, -2.587e-09, -1.0, 6.035e-06, -6.144e-06, -1.0, 1.963e-08, 1.354e-07, -1.0, 1.434e-07, -2.587e-09, -1.0, 6.082e-06, -6.145e-06, -1.0, 6.035e-06, -6.144e-06, -1.0, 1.434e-07, -2.587e-09, -1.0, 1.963e-08, 1.354e-07, -1.0, -7.575e-07, -1.212e-06, -1.0, -1.307e-06, 1.64e-06, -1.0, -8.147e-06, 5.088e-07, -1.0, -6.193e-06, -6.133e-06, -1.0, 6.035e-06, -6.144e-06, -1.0, -2.484e-07, -7.639e-06, -1.0, -6.219e-06, -6.132e-06, -1.0, 6.035e-06, -6.144e-06, -1.0, 0.0, -7.232e-06, -1.0, -2.484e-07, -7.639e-06, -1.0, -3.355e-06, 5.833e-06, -1.0, -3.184e-07, 1.42e-06, -1.0, 1.963e-08, 1.354e-07, -1.0, -3.355e-06, 5.833e-06, -1.0, 3.969e-07, -1.991e-06, -1.0, -3.184e-07, 1.42e-06, -1.0, 2.484e-07, -2.529e-07, 1.0, 2.484e-07, -2.529e-07, 1.0, 7.451e-07, -1.192e-06, 1.0, 7.451e-07, -1.192e-06, 1.0, 0.0, -2.384e-06, 1.0, 0.0, -2.384e-06, 1.0, 0.0, -6.502e-07, 1.0, 0.0, -6.502e-07, 1.0, 2.484e-07, -2.529e-07, 1.0, 0.0, 2.167e-07, 1.0, 0.0, 2.167e-07, 1.0, 0.0, 2.568e-06, 1.0, -2.31e-06, 3.636e-06, 1.0, -2.31e-06, 3.636e-06, 1.0, -7.699e-07, 1.356e-06, 1.0, -7.699e-07, 1.356e-06, 1.0, 1.0, 0.0, 0.0, 1.0, 0.0, 0.0, 1.0, 0.0, 0.0, 1.0, 0.0, 0.0, 0.0, 7.272e-06, 1.0, 0.0, 7.272e-06, 1.0, 0.0, 2.568e-06, 1.0, 0.0, 2.568e-06, 1.0, -7.699e-07, 1.356e-06, 1.0, 0.0, 2.167e-07, 1.0, 0.0, 2.167e-07, 1.0, 0.0, -6.502e-07, 1.0, 0.0, -6.502e-07, 1.0, 2.484e-07, -2.529e-07, 1.0, 0.0, 2.568e-06, 1.0, -7.699e-07, 1.356e-06, 1.0, 0.0, -6.502e-07, 1.0, 0.0, -6.502e-07, 1.0, -7.699e-07, 1.356e-06, 1.0, -7.699e-07, 1.356e-06, 1.0, 2.484e-07, -2.529e-07, 1.0, 2.484e-07, -2.529e-07, 1.0, 0.0, 2.568e-06, 1.0, 0.0, 2.568e-06, 1.0, -1.0, 0.0, 0.0, -1.0, 0.0, 0.0, -1.0, 0.0, 0.0, -1.0, 0.0, 0.0, 1.0, 0.0, 0.0, 1.0, 0.0, 0.0, 1.0, 0.0, 0.0, 1.0, 0.0, 0.0, 0.0, -1.0, 0.0, 0.0, -1.0, 0.0, 0.0, -1.0, 0.0, 0.0, -1.0, 0.0, 0.0, -1.0, 0.0, 0.0, -1.0, 0.0, 0.0, -1.0, 0.0, 0.0, -1.0, 0.0, 0.0, 2.444e-06, -1.0, 0.0, -7.232e-06, -1.0, 0.0, -7.232e-06, -1.0, 0.0, 2.444e-06, -1.0, 0.0, 1.0, 0.0, 0.0, 1.0, 0.0, 0.0, 1.0, 0.0, 0.0, 1.0, 0.0, 0.0, 1.0, 0.0, 0.0, 1.0, 0.0, 0.0, 1.0, 0.0, 0.0, 1.0, 0.0, 0.0, 1.0, 0.0, 0.0, 1.0, 0.0, 0.0, 1.0, 0.0, 0.0, 1.0, 0.0, -1.0, 2.98e-07, 0.0, -1.0, 2.98e-07, 0.0, -1.0, 2.98e-07, 0.0, -1.0, 2.98e-07, 0.0, -1.0, 0.0, 0.0, -1.0, 0.0, 0.0, -1.0, 0.0, 0.0, -1.0, 0.0, 0.0, 1.0, 0.0, 0.0, 1.0, 0.0, 0.0, 1.0, 0.0, 0.0, 1.0, 0.0, 0.0, 1.0, 0.0, 0.0, 1.0, 0.0, 0.0, 1.0, 0.0, 0.0, -1.0, 1.49e-08, 0.0, -1.0, 1.49e-08, 0.0, -1.0, 1.49e-08, 0.0, -1.0, 1.49e-08, 0.0, 1.0, 8.941e-08, 0.0, 1.0, 8.941e-08, 0.0, 1.0, 8.941e-08, 0.0, 1.0, 8.941e-08, 0.0, 0.0, -1.0, 0.0, 0.0, -1.0, 0.0, 0.0, -1.0, 0.0, 0.0, -1.0, 0.0, 0.0, 1.192e-07, 1.0, 0.0, 1.192e-07, 1.0, 0.0, 1.192e-07, 1.0, 0.0, 1.192e-07, 1.0, 0.0, 2.384e-07, 1.0, 0.0, 2.384e-07, 1.0, 0.0, 2.384e-07, 1.0, 0.0, 2.384e-07, 1.0, -4.967e-08, 2.384e-07, 1.0, -4.967e-08, 2.384e-07, 1.0, -4.967e-08, 2.384e-07, 1.0, -4.967e-08, 2.384e-07, 1.0, 0.0, 2.384e-07, 1.0, 0.0, 2.384e-07, 1.0, 0.0, 2.384e-07, 1.0, 0.0, 2.384e-07, 1.0, 0.0, 2.384e-07, 1.0, 0.0, 2.384e-07, 1.0, 0.0, 2.384e-07, 1.0, 0.0, 2.384e-07, 1.0, 0.0, 1.192e-07, 1.0, 0.0, 1.192e-07, 1.0, 0.0, 1.192e-07, 1.0, 0.0, 1.192e-07, 1.0, 0.0, 1.192e-07, 1.0, 0.0, 1.192e-07, 1.0, 0.0, 1.192e-07, 1.0, 0.0, 1.192e-07, 1.0, 0.0, 2.384e-07, 1.0, 0.0, 2.384e-07, 1.0, 0.0, 2.384e-07, 1.0, 0.0, 2.384e-07, 1.0, 0.0, 2.384e-07, 1.0, 0.0, 2.384e-07, 1.0, 0.0, 2.384e-07, 1.0, 0.0, 2.384e-07, 1.0, 0.0, 2.384e-07, 1.0, 0.0, 2.384e-07, 1.0, 0.0, 2.384e-07, 1.0, 0.0, 2.384e-07, 1.0, 0.0, 2.384e-07, 1.0, 0.0, 2.384e-07, 1.0, 0.0, 2.384e-07, 1.0, 0.0, 2.384e-07, 1.0, 0.0, 1.192e-07, 1.0, 0.0, 1.192e-07, 1.0, 0.0, 1.192e-07, 1.0, 0.0, 1.192e-07, 1.0, 0.0, 1.0, 0.0, 0.0, 1.0, 0.0, 0.1951, 0.9808, 0.0, 0.1951, 0.9808, 0.0, 0.1951, 0.9808, 0.0, 0.1951, 0.9808, 0.0, 0.3827, 0.9239, 0.0, 0.3827, 0.9239, 0.0, 0.3827, 0.9239, 0.0, 0.3827, 0.9239, 0.0, 0.5556, 0.8315, 0.0, 0.5556, 0.8315, 0.0, 0.5556, 0.8315, 0.0, 0.5556, 0.8315, 0.0, 0.7071, 0.7071, 0.0, 0.7071, 0.7071, 0.0, 0.7071, 0.7071, 0.0, 0.7071, 0.7071, 0.0, 0.8315, 0.5556, 0.0, 0.8315, 0.5556, 0.0, 0.8315, 0.5556, 0.0, 0.8315, 0.5556, 0.0, 0.9239, 0.3827, 0.0, 0.9239, 0.3827, 0.0, 0.9239, 0.3827, 0.0, 0.9239, 0.3827, 0.0, 0.9808, 0.1951, 0.0, 0.9808, 0.1951, 0.0, 0.9808, 0.1951, 0.0, 0.9808, 0.1951, 0.0, 1.0, 5.958e-07, 0.0, 1.0, 5.958e-07, 0.0, 1.0, 5.958e-07, 0.0, 1.0, 5.958e-07, 0.0, 0.9808, -0.1951, 0.0, 0.9808, -0.1951, 0.0, 0.9808, -0.1951, 0.0, 0.9808, -0.1951, 0.0, 0.9239, -0.3827, 0.0, 0.9239, -0.3827, 0.0, 0.9239, -0.3827, 0.0, 0.9239, -0.3827, 0.0, 0.8315, -0.5556, 0.0, 0.8315, -0.5556, 0.0, 0.8315, -0.5556, 0.0, 0.8315, -0.5556, 0.0, 0.7071, -0.7071, 0.0, 0.7071, -0.7071, 0.0, 0.7071, -0.7071, 0.0, 0.7071, -0.7071, 0.0, 0.5556, -0.8315, 0.0, 0.5556, -0.8315, 0.0, 0.5556, -0.8315, 0.0, 0.5556, -0.8315, 0.0, 0.3827, -0.9239, 0.0, 0.3827, -0.9239, 0.0, 0.3827, -0.9239, 0.0, 0.3827, -0.9239, 0.0, 0.1951, -0.9808, 0.0, 0.1951, -0.9808, 0.0, 0.1951, -0.9808, 0.0, 0.1951, -0.9808, 0.0, 0.0, -1.0, 0.0, 0.0, -1.0, 0.0, 0.0, -1.0, 0.0, 0.0, -1.0, 0.0, -0.1951, -0.9808, 0.0, -0.1951, -0.9808, 0.0, -0.1951, -0.9808, 0.0, -0.1951, -0.9808, 0.0, -0.3827, -0.9239, 0.0, -0.3827, -0.9239, 0.0, -0.3827, -0.9239, 0.0, -0.3827, -0.9239, 0.0, -0.5556, -0.8315, 0.0, -0.5556, -0.8315, 0.0, -0.5556, -0.8315, 0.0, -0.5556, -0.8315, 0.0, -0.7071, -0.7071, 0.0, -0.7071, -0.7071, 0.0, -0.7071, -0.7071, 0.0, -0.7071, -0.7071, 0.0, -0.8315, -0.5556, 0.0, -0.8315, -0.5556, 0.0, -0.8315, -0.5556, 0.0, -0.8315, -0.5556, 0.0, -0.9239, -0.3827, 0.0, -0.9239, -0.3827, 0.0, -0.9239, -0.3827, 0.0, -0.9239, -0.3827, 0.0, -0.9808, -0.1951, 0.0, -0.9808, -0.1951, 0.0, -0.9808, -0.1951, 0.0, -0.9808, -0.1951, 0.0, -1.0, 5.91e-07, 0.0, -1.0, 5.91e-07, 0.0, -1.0, 5.91e-07, 0.0, -1.0, 5.91e-07, 0.0, -0.9808, 0.1951, 0.0, -0.9808, 0.1951, 0.0, -0.9808, 0.1951, 0.0, -0.9808, 0.1951, 0.0, -0.9239, 0.3827, 0.0, -0.9239, 0.3827, 0.0, -0.9239, 0.3827, 0.0, -0.9239, 0.3827, 0.0, -0.8315, 0.5556, 0.0, -0.8315, 0.5556, 0.0, -0.8315, 0.5556, 0.0, -0.8315, 0.5556, 0.0, -0.7071, 0.7071, 0.0, -0.7071, 0.7071, 0.0, -0.7071, 0.7071, 0.0, -0.7071, 0.7071, 0.0, -0.5556, 0.8315, 0.0, -0.5556, 0.8315, 0.0, -0.5556, 0.8315, 0.0, -0.5556, 0.8315, 0.0, -0.3827, 0.9239, 0.0, -0.3827, 0.9239, 0.0, 1.044e-07, 0.0, 1.0, 1.044e-07, 0.0, 1.0, 1.044e-07, 0.0, 1.0, 1.044e-07, 0.0, 1.0, 1.044e-07, 0.0, 1.0, 1.044e-07, 0.0, 1.0, 1.044e-07, 0.0, 1.0, 1.044e-07, 0.0, 1.0, 1.044e-07, 0.0, 1.0, 1.044e-07, 0.0, 1.0, 1.044e-07, 0.0, 1.0, 1.044e-07, 0.0, 1.0, 1.044e-07, 0.0, 1.0, 1.044e-07, 0.0, 1.0, 1.044e-07, 0.0, 1.0, 1.044e-07, 0.0, 1.0, 1.044e-07, 0.0, 1.0, 1.044e-07, 0.0, 1.0, 1.044e-07, 0.0, 1.0, 1.044e-07, 0.0, 1.0, 1.044e-07, 0.0, 1.0, 1.044e-07, 0.0, 1.0, 1.044e-07, 0.0, 1.0, 1.044e-07, 0.0, 1.0, 1.044e-07, 0.0, 1.0, 1.044e-07, 0.0, 1.0, 1.044e-07, 0.0, 1.0, 1.044e-07, 0.0, 1.0, 1.044e-07, 0.0, 1.0, 1.044e-07, 0.0, 1.0, 1.044e-07, 0.0, 1.0, 1.044e-07, 0.0, 1.0, -0.3827, 0.9239, 0.0, -0.3827, 0.9239, 0.0, -0.1951, 0.9808, 0.0, -0.1951, 0.9808, 0.0, -0.1951, 0.9808, 0.0, -0.1951, 0.9808, 0.0, 0.0, 1.0, 0.0, 0.0, 1.0, 0.0, -1.119e-07, 0.0, -1.0, -1.119e-07, 0.0, -1.0, -1.119e-07, 0.0, -1.0, -1.119e-07, 0.0, -1.0, -1.119e-07, 0.0, -1.0, -1.119e-07, 0.0, -1.0, -1.119e-07, 0.0, -1.0, -1.119e-07, 0.0, -1.0, -1.119e-07, 0.0, -1.0, -1.119e-07, 0.0, -1.0, -1.119e-07, 0.0, -1.0, -1.119e-07, 0.0, -1.0, -1.119e-07, 0.0, -1.0, -1.119e-07, 0.0, -1.0, -1.119e-07, 0.0, -1.0, -1.119e-07, 0.0, -1.0, -1.119e-07, 0.0, -1.0, -1.119e-07, 0.0, -1.0, -1.119e-07, 0.0, -1.0, -1.119e-07, 0.0, -1.0, -1.119e-07, 0.0, -1.0, -1.119e-07, 0.0, -1.0, -1.119e-07, 0.0, -1.0, -1.119e-07, 0.0, -1.0, -1.119e-07, 0.0, -1.0, -1.119e-07, 0.0, -1.0, -1.119e-07, 0.0, -1.0, -1.119e-07, 0.0, -1.0, -1.119e-07, 0.0, -1.0, -1.119e-07, 0.0, -1.0, -1.119e-07, 0.0, -1.0, -1.119e-07, 0.0, -1.0])] * 3)])

# ---- objects
ob_shape_9_indexedfaceset = bpy.data.objects.new('SHAPE_9_IndexedFaceSet', me_shape_9_indexedfaceset)

# ---- transforms, parenting, visibility, modifiers, constraints
ob_shape_9_indexedfaceset.location = (0.0, 0.0, 0.0)
_m = ob_shape_9_indexedfaceset.modifiers.new('Bevel', 'BEVEL')
_m.width = 0.001
_m.width_pct = 0.001
_m.segments = 5

# ---- collection membership
col_collection.objects.link(ob_shape_9_indexedfaceset)

# ---- scene / render settings (as saved in the file)
scene.frame_start = 1; scene.frame_end = 250; scene.frame_set(1)
scene.render.engine = 'CYCLES'
scene.cycles.use_denoising = False
scene.cycles.samples = 128
scene.cycles.sampling_pattern = 'TABULATED_SOBOL'
scene.cycles.use_adaptive_sampling = False
scene.cycles.use_light_tree = False
scene.view_settings.view_transform = 'Filmic'
bpy.context.view_layer.update()

# ---- added for rendering (the .blend has no active camera and no usable light): camera, sun
cam_auto = bpy.data.cameras.new('AutoCamera')
cam_auto.lens = 50.0
cam_auto.sensor_width = 36.0
cam_auto.clip_end = 1000.0
ob_auto_camera = bpy.data.objects.new('AutoCamera', cam_auto)
scene.collection.objects.link(ob_auto_camera)
ob_auto_camera.location = (3.41808, -4.1017, 3.13696)
ob_auto_camera.rotation_euler = (1.09748, -7.21219e-08, 0.694738)
scene.camera = ob_auto_camera
light_auto_sun = bpy.data.lights.new('AutoSun', 'SUN')
light_auto_sun.energy = 3.0
light_auto_sun.angle = 0.0523599
ob_auto_sun = bpy.data.objects.new('AutoSun', light_auto_sun)
scene.collection.objects.link(ob_auto_sun)
ob_auto_sun.rotation_euler = (0.872665, 0.174533, 0.523599)
bpy.context.view_layer.update()
